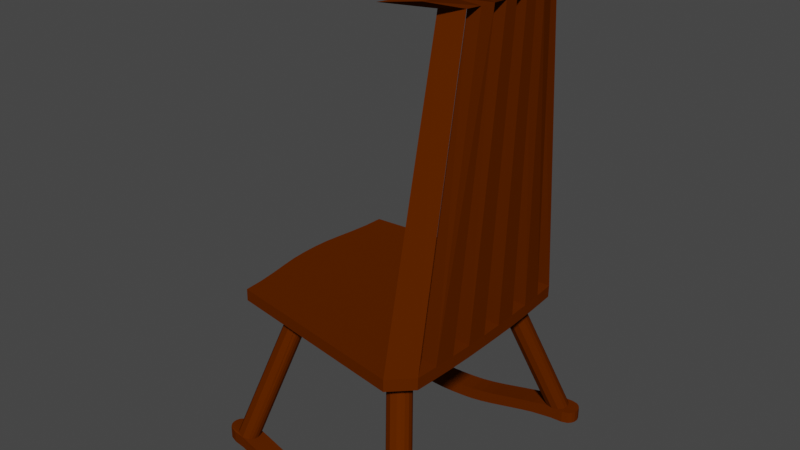 # Source: Rocking.blend  (saved by Blender 2.82.7; exported with 4.5.12 LTS)
import bpy
from mathutils import Matrix  # noqa: F401  (used for matrix-valued properties, if any)

bpy.ops.wm.read_factory_settings(use_empty=True)
scene = bpy.context.scene
scene.name = 'Scene'

# ---- collections
col_collection = bpy.data.collections.new('Collection'); scene.collection.children.link(col_collection)

# ---- materials (node trees are filled in below, after node groups)
mat_wood = bpy.data.materials.new('Wood')
mat_wood.alpha_threshold = 0.0
mat_wood.use_transparent_shadow = False
mat_wood.diffuse_color = (0.0999, 0.0185, 0.0, 1.0)
mat_wood.roughness = 0.6
mat_wood.specular_intensity = 1.0
mat_wood.line_color = (0.0, 0.0, 0.0, 1.0)

# ---- material node trees

# ---- world
world_world = bpy.data.worlds.new('World'); scene.world = world_world
world_world.use_nodes = True; world_world.node_tree.nodes.clear()
_N = world_world.node_tree.nodes; _L = world_world.node_tree.links
n0 = _N.new('ShaderNodeOutputWorld'); n0.name = 'World Output'; n0.location = (300, 300)
n1 = _N.new('ShaderNodeBackground'); n1.name = 'Background'; n1.location = (10, 300)
n1.inputs[0].default_value = (0.05088, 0.05088, 0.05088, 1.0)
_L.new(n1.outputs[0], n0.inputs[0])
n0.is_active_output = True
world_world.color = (0.05088, 0.05088, 0.05088)
world_world.use_sun_shadow = False
world_world.sun_shadow_jitter_overblur = 0.0

# ---- meshes
me_bar = bpy.data.meshes.new('Bar')
me_bar.from_pydata([(0.8359, 0.9794, 1.1), (0.9551, 0.6, 3.599), (0.854, 0.7967, 1.1), (0.9878, 0.4909, 3.599), (1.001, 0.8091, 1.096), (1.088, 0.4909, 3.597), (0.8341, 0.9794, 1.0), (0.9989, 0.8091, 0.9965)], [], [(2, 3, 1), (3, 4, 5), (1, 5, 4), (4, 7, 6), (0, 2, 1), (3, 2, 4), (6, 0, 4), (0, 1, 4)])
_uv = me_bar.uv_layers.new(name='UVMap')
_uv.uv.foreach_set('vector', [0.0, 0.0, 0.0, 0.0, 0.0, 0.0, 0.0, 0.0, 0.0, 0.0, 0.0, 0.0, 0.0, 0.0, 0.0, 0.0, 0.0, 0.0, 0.0, 0.0, 0.0, 0.0, 0.0, 0.0, 0.0, 0.0, 0.0, 0.0, 0.0, 0.0, 0.0, 0.0, 0.0, 0.0, 0.0, 0.0, 0.0, 0.0, 0.0, 0.0, 0.0, 0.0, 0.0, 0.0, 0.0, 0.0, 0.0, 0.0])
me_bar.materials.append(mat_wood)
me_bar.use_remesh_preserve_volume = False
me_bar.use_remesh_preserve_attributes = False
me_bar.use_mirror_vertex_groups = False
me_bar.update()
me_seat = bpy.data.meshes.new('Seat')
me_seat.from_pydata([(0.8359, 0.9794, 1.1), (0.8359, -0.9794, 1.1), (0.889, -0.08744, 1.1), (0.8863, -0.2626, 1.1), (0.8795, -0.4387, 1.1), (0.8687, -0.6165, 1.1), (0.854, -0.7967, 1.1), (0.889, 0.08744, 1.1), (0.8863, 0.2626, 1.1), (0.8795, 0.4387, 1.1), (0.8687, 0.6165, 1.1), (0.854, 0.7967, 1.1), (1.031, -0.08919, 1.096), (1.028, -0.2677, 1.096), (1.022, -0.4469, 1.096), (1.013, -0.6273, 1.096), (1.001, -0.8091, 1.096), (1.031, 0.08919, 1.096), (1.028, 0.2677, 1.096), (1.022, 0.4469, 1.096), (1.013, 0.6273, 1.096), (1.001, 0.8091, 1.096), (0.8522, 0.7967, 1.0), (0.8341, 0.9794, 1.0), (0.8522, -0.7967, 1.0), (0.8669, 0.6165, 1.0), (0.8341, -0.9794, 1.0), (0.8669, -0.6165, 1.0), (1.029, -0.08919, 0.9965), (1.027, -0.2677, 0.9965), (1.021, -0.4469, 0.9965), (1.029, 0.08919, 0.9965), (1.027, 0.2677, 0.9965), (1.021, 0.4469, 0.9965), (1.011, 0.6273, 0.9965), (0.9989, 0.8091, 0.9965), (-0.7207, 0.6137, 1.136), (-0.7122, 0.7742, 1.136), (1.011, -0.6273, 0.9965), (0.9989, -0.8091, 0.9965), (-0.7207, -0.6137, 1.136), (-0.7122, -0.7742, 1.136), (-0.7898, -0.06366, 1.136), (-0.7819, -0.1919, 1.136), (-0.7898, 0.06366, 1.136), (-0.7819, 0.1919, 1.136), (-0.7628, 0.3245, 1.136), (-0.7399, 0.4642, 1.136), (-0.7225, 0.6137, 1.036), (-0.714, 0.7742, 1.036), (-0.7628, -0.3245, 1.136), (-0.7399, -0.4642, 1.136), (-0.7225, -0.6137, 1.036), (-0.714, -0.7742, 1.036), (-0.7916, -0.06366, 1.036), (-0.7837, -0.1919, 1.036), (-0.7916, 0.06366, 1.036), (-0.7837, 0.1919, 1.036), (-0.7646, 0.3245, 1.036), (-0.7417, 0.4642, 1.036), (-0.7646, -0.3245, 1.036), (-0.7417, -0.4642, 1.036), (-0.5119, -0.486, 1.03), (-0.5119, 0.486, 1.03), (-0.2821, 0.5078, 1.025), (0.6371, 0.5948, 1.005), (-0.2821, -0.5078, 1.025), (0.6371, -0.5948, 1.005), (0.6273, -0.7705, 1.005), (0.6273, 0.7705, 1.005), (-0.2726, 0.666, 1.025), (-0.4975, 0.6398, 1.03), (-0.2726, -0.666, 1.025), (-0.4975, -0.6398, 1.03)], [], [(69, 65, 64, 70, 71, 48, 49, 23, 35, 34, 25, 22), (40, 52, 53, 41), (72, 66, 67, 68, 24, 27, 38, 39, 26, 53, 52, 73), (18, 32, 33, 19), (20, 34, 35, 21), (36, 37, 49, 48), (36, 48, 59, 47), (46, 47, 59, 58), (44, 45, 57, 56), (46, 58, 57, 45), (50, 43, 55, 60), (58, 59, 48, 71, 63, 64, 65, 25, 34, 33, 32, 31, 28, 29, 30, 38, 27, 67, 66, 62, 73, 52, 61, 60, 55, 54, 56, 57), (42, 54, 55, 43), (50, 60, 61, 51), (13, 14, 30, 29), (26, 1, 41, 53), (15, 16, 39, 38), (23, 49, 37, 0), (42, 44, 56, 54), (40, 51, 61, 52), (51, 40, 41, 1, 6, 16, 15, 5, 4, 14, 13, 3, 2, 12, 17, 7, 8, 18, 19, 9, 10, 20, 21, 11, 0, 37, 36, 47, 46, 45, 44, 42, 43, 50), (17, 12, 28, 31)])
_uv = me_seat.uv_layers.new(name='UVMap')
_uv.uv.foreach_set('vector', [0.0, 0.0, 0.0, 0.0, 0.0, 0.0, 0.0, 0.0, 0.0, 0.0, 0.0, 0.0, 0.0, 0.0, 0.0, 0.0, 0.0, 0.0, 0.0, 0.0, 0.0, 0.0, 0.0, 0.0, 0.0, 0.0, 0.0, 0.0, 0.0, 0.0, 0.0, 0.0, 0.0, 0.0, 0.0, 0.0, 0.0, 0.0, 0.0, 0.0, 0.0, 0.0, 0.0, 0.0, 0.0, 0.0, 0.0, 0.0, 0.0, 0.0, 0.0, 0.0, 0.0, 0.0, 0.0, 0.0, 0.0, 0.0, 0.0, 0.0, 0.0, 0.0, 0.0, 0.0, 0.0, 0.0, 0.0, 0.0, 0.0, 0.0, 0.0, 0.0, 0.0, 0.0, 0.0, 0.0, 0.0, 0.0, 0.0, 0.0, 0.0, 0.0, 0.0, 0.0, 0.0, 0.0, 0.0, 0.0, 0.0, 0.0, 0.0, 0.0, 0.0, 0.0, 0.0, 0.0, 0.0, 0.0, 0.0, 0.0, 0.0, 0.0, 0.0, 0.0, 0.0, 0.0, 0.0, 0.0, 0.0, 0.0, 0.0, 0.0, 0.0, 0.0, 0.0, 0.0, 0.0, 0.0, 0.0, 0.0, 0.0, 0.0, 0.0, 0.0, 0.0, 0.0, 0.0, 0.0, 0.0, 0.0, 0.0, 0.0, 0.0, 0.0, 0.0, 0.0, 0.0, 0.0, 0.0, 0.0, 0.0, 0.0, 0.0, 0.0, 0.0, 0.0, 0.0, 0.0, 0.0, 0.0, 0.0, 0.0, 0.0, 0.0, 0.0, 0.0, 0.0, 0.0, 0.0, 0.0, 0.0, 0.0, 0.0, 0.0, 0.0, 0.0, 0.0, 0.0, 0.0, 0.0, 0.0, 0.0, 0.0, 0.0, 0.0, 0.0, 0.0, 0.0, 0.0, 0.0, 0.0, 0.0, 0.0, 0.0, 0.0, 0.0, 0.0, 0.0, 0.0, 0.0, 0.0, 0.0, 0.0, 0.0, 0.0, 0.0, 0.0, 0.0, 0.0, 0.0, 0.0, 0.0, 0.0, 0.0, 0.0, 0.0, 0.0, 0.0, 0.0, 0.0, 0.0, 0.0, 0.0, 0.0, 0.0, 0.0, 0.0, 0.0, 0.0, 0.0, 0.0, 0.0, 0.0, 0.0, 0.0, 0.0, 0.0, 0.0, 0.0, 0.0, 0.0, 0.0, 0.0, 0.0, 0.0, 0.0, 0.0, 0.0, 0.0, 0.0, 0.0, 0.0, 0.0, 0.0, 0.0, 0.0, 0.0, 0.0, 0.0, 0.0, 0.0, 0.0, 0.0, 0.0, 0.0, 0.0, 0.0, 0.0, 0.0, 0.0, 0.0, 0.0, 0.0, 0.0, 0.0, 0.0, 0.0, 0.0, 0.0, 0.0, 0.0, 0.0, 0.0, 0.0, 0.0, 0.0, 0.0, 0.0, 0.0, 0.0, 0.0, 0.0, 0.0, 0.0, 0.0, 0.0, 0.0, 0.0, 0.0, 0.0, 0.0, 0.0, 0.0, 0.0, 0.0, 0.0, 0.0, 0.0, 0.0, 0.0, 0.0, 0.0, 0.0, 0.0, 0.0, 0.0, 0.0, 0.0, 0.0, 0.0, 0.0, 0.0, 0.0, 0.0, 0.0, 0.0])
me_seat.materials.append(mat_wood)
me_seat.use_remesh_preserve_volume = False
me_seat.use_remesh_preserve_attributes = False
me_seat.use_mirror_vertex_groups = False
me_seat.update()
me_leg = bpy.data.meshes.new('Leg')
me_leg.from_pydata([(0.8522, -0.7967, 1.0), (0.8669, -0.6165, 1.0), (0.6273, -0.7705, 1.005), (0.8287, -0.7387, 0.9004), (0.8389, -0.7047, 0.9004), (0.7882, -0.7795, 0.9004), (0.7371, -0.7902, 0.9004), (0.8128, -0.761, 0.9004), (0.8127, -0.7609, 0.8657), (0.8286, -0.7387, 0.8657), (0.7882, -0.7795, 0.8657), (1.088, -1.108, -0.1343), (1.103, -1.086, -0.1343), (1.063, -1.127, -0.1343), (1.012, -1.138, -0.135), (1.076, -0.966, -0.1343), (1.025, -0.9467, -0.1346), (0.9727, -0.9579, -0.1368), (0.7502, -0.5992, 0.8657), (0.9605, -1.119, -0.1377), (0.6857, -0.7712, 0.8657), (0.9375, -1.094, -0.1397), (0.6627, -0.7464, 0.8657), (0.9259, -1.068, -0.1409), (0.6511, -0.7201, 0.8657), (0.923, -1.032, -0.1412), (0.9328, -0.999, -0.1401), (0.6482, -0.6846, 0.8657), (0.6484, -0.6846, 0.9004), (0.658, -0.6516, 0.8657), (0.673, -0.6298, 0.8657), (0.6581, -0.6516, 0.9004), (0.6731, -0.6299, 0.9004), (0.6371, -0.5948, 1.005), (0.6979, -0.6105, 0.9004), (0.8017, -0.6184, 0.9004), (0.7502, -0.599, 0.9004), (0.8241, -0.6427, 0.9004), (0.8015, -0.6186, 0.8657), (0.8239, -0.6428, 0.8657), (0.8356, -0.6687, 0.8657), (1.099, -0.9903, -0.1343), (1.11, -1.016, -0.1343), (1.114, -1.052, -0.1343), (0.8387, -0.7046, 0.8657), (0.8358, -0.6687, 0.9004), (0.6979, -0.6105, 0.8657), (0.9479, -0.9772, -0.1387), (0.6513, -0.72, 0.9004), (0.663, -0.7463, 0.9004), (0.6858, -0.771, 0.9004), (0.7371, -0.7904, 0.8657)], [], [(1, 0, 4), (0, 2, 6), (0, 3, 4), (0, 7, 3), (5, 0, 6), (7, 0, 5), (3, 7, 8, 9), (7, 5, 10, 8), (9, 8, 11, 12), (8, 10, 13, 11), (10, 51, 14, 13), (46, 18, 16, 17), (18, 38, 15, 16), (51, 20, 19, 14), (22, 21, 19, 20, 50, 49), (22, 24, 23, 21), (24, 27, 25, 23), (27, 29, 26, 25), (48, 28, 27, 24), (28, 31, 29, 27), (29, 30, 47, 26), (31, 32, 30, 29), (33, 32, 31), (33, 31, 28), (33, 1, 35), (2, 33, 28), (33, 34, 32), (34, 33, 36), (36, 33, 35), (34, 36, 18, 46), (36, 35, 38, 18), (35, 37, 39, 38), (1, 37, 35), (39, 41, 15, 38), (39, 40, 42, 41), (37, 45, 40, 39), (40, 44, 43, 42), (44, 9, 12, 43), (45, 4, 44, 40), (4, 3, 9, 44), (45, 1, 4), (37, 1, 45), (32, 34, 46, 30), (30, 46, 17, 47), (48, 2, 28), (49, 2, 48), (49, 48, 24, 22), (2, 49, 50), (2, 50, 6), (6, 50, 20, 51), (5, 6, 51, 10)])
_uv = me_leg.uv_layers.new(name='UVMap')
_uv.uv.foreach_set('vector', [0.0, 0.0, 0.0, 0.0, 0.0, 0.0, 0.0, 0.0, 0.0, 0.0, 0.0, 0.0, 0.0, 0.0, 0.0, 0.0, 0.0, 0.0, 0.0, 0.0, 0.0, 0.0, 0.0, 0.0, 0.0, 0.0, 0.0, 0.0, 0.0, 0.0, 0.0, 0.0, 0.0, 0.0, 0.0, 0.0, 0.0, 0.0, 0.0, 0.0, 0.0, 0.0, 0.0, 0.0, 0.0, 0.0, 0.0, 0.0, 0.0, 0.0, 0.0, 0.0, 0.0, 0.0, 0.0, 0.0, 0.0, 0.0, 0.0, 0.0, 0.0, 0.0, 0.0, 0.0, 0.0, 0.0, 0.0, 0.0, 0.0, 0.0, 0.0, 0.0, 0.0, 0.0, 0.0, 0.0, 0.0, 0.0, 0.0, 0.0, 0.0, 0.0, 0.0, 0.0, 0.0, 0.0, 0.0, 0.0, 0.0, 0.0, 0.0, 0.0, 0.0, 0.0, 0.0, 0.0, 0.0, 0.0, 0.0, 0.0, 0.0, 0.0, 0.0, 0.0, 0.0, 0.0, 0.0, 0.0, 0.0, 0.0, 0.0, 0.0, 0.0, 0.0, 0.0, 0.0, 0.0, 0.0, 0.0, 0.0, 0.0, 0.0, 0.0, 0.0, 0.0, 0.0, 0.0, 0.0, 0.0, 0.0, 0.0, 0.0, 0.0, 0.0, 0.0, 0.0, 0.0, 0.0, 0.0, 0.0, 0.0, 0.0, 0.0, 0.0, 0.0, 0.0, 0.0, 0.0, 0.0, 0.0, 0.0, 0.0, 0.0, 0.0, 0.0, 0.0, 0.0, 0.0, 0.0, 0.0, 0.0, 0.0, 0.0, 0.0, 0.0, 0.0, 0.0, 0.0, 0.0, 0.0, 0.0, 0.0, 0.0, 0.0, 0.0, 0.0, 0.0, 0.0, 0.0, 0.0, 0.0, 0.0, 0.0, 0.0, 0.0, 0.0, 0.0, 0.0, 0.0, 0.0, 0.0, 0.0, 0.0, 0.0, 0.0, 0.0, 0.0, 0.0, 0.0, 0.0, 0.0, 0.0, 0.0, 0.0, 0.0, 0.0, 0.0, 0.0, 0.0, 0.0, 0.0, 0.0, 0.0, 0.0, 0.0, 0.0, 0.0, 0.0, 0.0, 0.0, 0.0, 0.0, 0.0, 0.0, 0.0, 0.0, 0.0, 0.0, 0.0, 0.0, 0.0, 0.0, 0.0, 0.0, 0.0, 0.0, 0.0, 0.0, 0.0, 0.0, 0.0, 0.0, 0.0, 0.0, 0.0, 0.0, 0.0, 0.0, 0.0, 0.0, 0.0, 0.0, 0.0, 0.0, 0.0, 0.0, 0.0, 0.0, 0.0, 0.0, 0.0, 0.0, 0.0, 0.0, 0.0, 0.0, 0.0, 0.0, 0.0, 0.0, 0.0, 0.0, 0.0, 0.0, 0.0, 0.0, 0.0, 0.0, 0.0, 0.0, 0.0, 0.0, 0.0, 0.0, 0.0, 0.0, 0.0, 0.0, 0.0, 0.0, 0.0, 0.0, 0.0, 0.0, 0.0, 0.0, 0.0, 0.0, 0.0, 0.0, 0.0, 0.0, 0.0, 0.0, 0.0, 0.0, 0.0, 0.0, 0.0, 0.0, 0.0, 0.0, 0.0, 0.0, 0.0, 0.0, 0.0, 0.0, 0.0, 0.0, 0.0, 0.0, 0.0, 0.0, 0.0, 0.0, 0.0, 0.0, 0.0, 0.0, 0.0, 0.0, 0.0, 0.0, 0.0, 0.0, 0.0, 0.0, 0.0, 0.0, 0.0, 0.0, 0.0, 0.0, 0.0, 0.0, 0.0, 0.0, 0.0, 0.0, 0.0, 0.0, 0.0, 0.0, 0.0, 0.0, 0.0, 0.0, 0.0, 0.0, 0.0, 0.0, 0.0, 0.0, 0.0, 0.0, 0.0, 0.0, 0.0, 0.0, 0.0, 0.0])
me_leg.materials.append(mat_wood)
me_leg.use_remesh_preserve_volume = False
me_leg.use_remesh_preserve_attributes = False
me_leg.use_mirror_vertex_groups = False
me_leg.update()
me_top = bpy.data.meshes.new('Top')
me_top.from_pydata([(0.9551, 0.6, 3.599), (0.9551, -0.6, 3.599), (1.051, -0.05455, 3.599), (1.049, -0.1636, 3.599), (1.037, -0.2727, 3.599), (1.016, -0.3818, 3.599), (0.9878, -0.4909, 3.599), (1.051, 0.05455, 3.599), (1.049, 0.1636, 3.599), (1.037, 0.2727, 3.599), (1.016, 0.3818, 3.599), (0.9878, 0.4909, 3.599), (1.151, -0.05455, 3.597), (1.149, -0.1636, 3.597), (1.137, -0.2727, 3.597), (1.116, -0.3818, 3.597), (1.088, -0.4909, 3.597), (1.151, 0.05455, 3.597), (1.149, 0.1636, 3.597), (1.137, 0.2727, 3.597), (1.116, 0.3818, 3.597), (1.088, 0.4909, 3.597), (0.8757, 0.8119, 3.699), (0.8181, 0.9923, 3.699), (0.8757, -0.8119, 3.699), (0.8181, -0.9923, 3.699), (1.045, -0.09021, 3.699), (1.03, -0.2706, 3.699), (1.045, 0.09021, 3.699), (1.03, 0.2706, 3.699), (0.9905, 0.4511, 3.699), (0.9362, 0.6315, 3.699), (1.006, 0.8119, 3.697), (1.066, 0.6315, 3.697), (0.9905, -0.4511, 3.699), (0.9362, -0.6315, 3.699), (1.006, -0.8119, 3.697), (1.066, -0.6315, 3.697), (1.121, 0.4511, 3.697), (1.175, 0.09021, 3.697), (1.121, -0.4511, 3.697), (1.16, 0.2706, 3.697), (1.175, -0.09021, 3.697), (1.16, -0.2706, 3.697)], [], [(36, 1, 16), (15, 36, 16), (20, 21, 32), (0, 32, 21), (40, 37, 14), (10, 31, 22), (19, 20, 33), (14, 43, 40), (0, 22, 23), (9, 30, 31), (6, 24, 5), (19, 38, 41), (5, 35, 4), (1, 24, 6), (8, 29, 9), (27, 3, 4), (30, 9, 29), (5, 24, 35), (10, 9, 31), (4, 35, 34), (38, 19, 33), (11, 10, 22), (34, 27, 4), (33, 20, 32), (12, 17, 39), (18, 41, 39), (13, 43, 14), (37, 36, 15), (2, 28, 7), (28, 26, 39), (36, 25, 1), (0, 23, 32), (0, 11, 22), (1, 25, 24), (8, 28, 29), (27, 26, 3), (14, 37, 15), (17, 18, 39), (39, 42, 12), (42, 13, 12), (18, 19, 41), (13, 42, 43), (2, 3, 26), (26, 28, 2), (28, 8, 7), (35, 24, 36), (24, 25, 36), (36, 37, 35), (37, 40, 34), (40, 43, 27), (34, 40, 27), (43, 42, 26), (42, 39, 26), (39, 41, 28), (41, 38, 29), (38, 33, 30), (33, 32, 31), (32, 23, 22), (32, 22, 31), (41, 29, 28), (33, 31, 30), (34, 35, 37), (38, 30, 29), (27, 43, 26)])
_uv = me_top.uv_layers.new(name='UVMap')
_uv.uv.foreach_set('vector', [0.0, 0.0, 0.0, 0.0, 0.0, 0.0, 0.0, 0.0, 0.0, 0.0, 0.0, 0.0, 0.0, 0.0, 0.0, 0.0, 0.0, 0.0, 0.0, 0.0, 0.0, 0.0, 0.0, 0.0, 0.0, 0.0, 0.0, 0.0, 0.0, 0.0, 0.0, 0.0, 0.0, 0.0, 0.0, 0.0, 0.0, 0.0, 0.0, 0.0, 0.0, 0.0, 0.0, 0.0, 0.0, 0.0, 0.0, 0.0, 0.0, 0.0, 0.0, 0.0, 0.0, 0.0, 0.0, 0.0, 0.0, 0.0, 0.0, 0.0, 0.0, 0.0, 0.0, 0.0, 0.0, 0.0, 0.0, 0.0, 0.0, 0.0, 0.0, 0.0, 0.0, 0.0, 0.0, 0.0, 0.0, 0.0, 0.0, 0.0, 0.0, 0.0, 0.0, 0.0, 0.0, 0.0, 0.0, 0.0, 0.0, 0.0, 0.0, 0.0, 0.0, 0.0, 0.0, 0.0, 0.0, 0.0, 0.0, 0.0, 0.0, 0.0, 0.0, 0.0, 0.0, 0.0, 0.0, 0.0, 0.0, 0.0, 0.0, 0.0, 0.0, 0.0, 0.0, 0.0, 0.0, 0.0, 0.0, 0.0, 0.0, 0.0, 0.0, 0.0, 0.0, 0.0, 0.0, 0.0, 0.0, 0.0, 0.0, 0.0, 0.0, 0.0, 0.0, 0.0, 0.0, 0.0, 0.0, 0.0, 0.0, 0.0, 0.0, 0.0, 0.0, 0.0, 0.0, 0.0, 0.0, 0.0, 0.0, 0.0, 0.0, 0.0, 0.0, 0.0, 0.0, 0.0, 0.0, 0.0, 0.0, 0.0, 0.0, 0.0, 0.0, 0.0, 0.0, 0.0, 0.0, 0.0, 0.0, 0.0, 0.0, 0.0, 0.0, 0.0, 0.0, 0.0, 0.0, 0.0, 0.0, 0.0, 0.0, 0.0, 0.0, 0.0, 0.0, 0.0, 0.0, 0.0, 0.0, 0.0, 0.0, 0.0, 0.0, 0.0, 0.0, 0.0, 0.0, 0.0, 0.0, 0.0, 0.0, 0.0, 0.0, 0.0, 0.0, 0.0, 0.0, 0.0, 0.0, 0.0, 0.0, 0.0, 0.0, 0.0, 0.0, 0.0, 0.0, 0.0, 0.0, 0.0, 0.0, 0.0, 0.0, 0.0, 0.0, 0.0, 0.0, 0.0, 0.0, 0.0, 0.0, 0.0, 0.0, 0.0, 0.0, 0.0, 0.0, 0.0, 0.0, 0.0, 0.0, 0.0, 0.0, 0.0, 0.0, 0.0, 0.0, 0.0, 0.0, 0.0, 0.0, 0.0, 0.0, 0.0, 0.0, 0.0, 0.0, 0.0, 0.0, 0.0, 0.0, 0.0, 0.0, 0.0, 0.0, 0.0, 0.0, 0.0, 0.0, 0.0, 0.0, 0.0, 0.0, 0.0, 0.0, 0.0, 0.0, 0.0, 0.0, 0.0, 0.0, 0.0, 0.0, 0.0, 0.0, 0.0, 0.0, 0.0, 0.0, 0.0, 0.0, 0.0, 0.0, 0.0, 0.0, 0.0, 0.0, 0.0, 0.0, 0.0, 0.0, 0.0, 0.0, 0.0, 0.0, 0.0, 0.0, 0.0, 0.0, 0.0, 0.0, 0.0, 0.0, 0.0, 0.0, 0.0, 0.0, 0.0, 0.0, 0.0, 0.0, 0.0, 0.0, 0.0, 0.0, 0.0, 0.0, 0.0, 0.0, 0.0, 0.0, 0.0, 0.0, 0.0, 0.0, 0.0, 0.0, 0.0, 0.0, 0.0, 0.0, 0.0, 0.0, 0.0, 0.0, 0.0, 0.0, 0.0, 0.0, 0.0, 0.0, 0.0, 0.0, 0.0, 0.0, 0.0, 0.0, 0.0, 0.0, 0.0, 0.0, 0.0, 0.0, 0.0, 0.0, 0.0, 0.0, 0.0, 0.0, 0.0, 0.0, 0.0, 0.0, 0.0, 0.0, 0.0, 0.0, 0.0, 0.0, 0.0, 0.0, 0.0])
me_top.materials.append(mat_wood)
me_top.use_remesh_preserve_volume = False
me_top.use_remesh_preserve_attributes = False
me_top.use_mirror_vertex_groups = False
me_top.update()
me_bar_001 = bpy.data.meshes.new('Bar.001')
me_bar_001.from_pydata([(0.8359, -0.9794, 1.1), (0.854, -0.7967, 1.1), (0.9551, -0.6, 3.599), (0.8341, -0.9794, 1.0), (1.001, -0.8091, 1.096), (1.088, -0.4909, 3.597), (0.9989, -0.8091, 0.9965), (0.9878, -0.4909, 3.599)], [], [(0, 2, 1), (2, 0, 4), (0, 3, 4), (7, 5, 4), (2, 4, 5), (7, 4, 1), (3, 6, 4), (1, 2, 7)])
_uv = me_bar_001.uv_layers.new(name='UVMap')
_uv.uv.foreach_set('vector', [0.0, 0.0, 0.0, 0.0, 0.0, 0.0, 0.0, 0.0, 0.0, 0.0, 0.0, 0.0, 0.0, 0.0, 0.0, 0.0, 0.0, 0.0, 0.0, 0.0, 0.0, 0.0, 0.0, 0.0, 0.0, 0.0, 0.0, 0.0, 0.0, 0.0, 0.0, 0.0, 0.0, 0.0, 0.0, 0.0, 0.0, 0.0, 0.0, 0.0, 0.0, 0.0, 0.0, 0.0, 0.0, 0.0, 0.0, 0.0])
me_bar_001.materials.append(mat_wood)
me_bar_001.use_remesh_preserve_volume = False
me_bar_001.use_remesh_preserve_attributes = False
me_bar_001.use_mirror_vertex_groups = False
me_bar_001.update()
me_bar_002 = bpy.data.meshes.new('Bar.002')
me_bar_002.from_pydata([(0.889, -0.08744, 1.1), (0.8863, -0.2626, 1.1), (1.051, -0.05455, 3.599), (1.031, -0.08919, 1.096), (1.049, -0.1636, 3.599), (1.149, -0.1636, 3.597), (1.028, -0.2677, 1.096), (1.027, -0.2677, 0.9965), (1.029, -0.08919, 0.9965), (1.151, -0.05455, 3.597)], [], [(4, 0, 1), (4, 2, 0), (2, 3, 0), (6, 4, 1), (6, 5, 4), (5, 6, 3), (6, 7, 8), (3, 6, 8), (3, 9, 5), (2, 9, 3)])
_uv = me_bar_002.uv_layers.new(name='UVMap')
_uv.uv.foreach_set('vector', [0.0, 0.0, 0.0, 0.0, 0.0, 0.0, 0.0, 0.0, 0.0, 0.0, 0.0, 0.0, 0.0, 0.0, 0.0, 0.0, 0.0, 0.0, 0.0, 0.0, 0.0, 0.0, 0.0, 0.0, 0.0, 0.0, 0.0, 0.0, 0.0, 0.0, 0.0, 0.0, 0.0, 0.0, 0.0, 0.0, 0.0, 0.0, 0.0, 0.0, 0.0, 0.0, 0.0, 0.0, 0.0, 0.0, 0.0, 0.0, 0.0, 0.0, 0.0, 0.0, 0.0, 0.0, 0.0, 0.0, 0.0, 0.0, 0.0, 0.0])
me_bar_002.materials.append(mat_wood)
me_bar_002.use_remesh_preserve_volume = False
me_bar_002.use_remesh_preserve_attributes = False
me_bar_002.use_mirror_vertex_groups = False
me_bar_002.update()
me_bar_003 = bpy.data.meshes.new('Bar.003')
me_bar_003.from_pydata([(0.8795, -0.4387, 1.1), (1.037, -0.2727, 3.599), (1.022, -0.4469, 1.096), (0.8687, -0.6165, 1.1), (1.016, -0.3818, 3.599), (1.116, -0.3818, 3.597), (1.013, -0.6273, 1.096), (1.137, -0.2727, 3.597), (1.011, -0.6273, 0.9965), (1.021, -0.4469, 0.9965)], [], [(1, 2, 0), (0, 4, 1), (3, 4, 0), (6, 5, 4), (6, 4, 3), (7, 5, 6), (2, 7, 6), (6, 8, 9), (2, 6, 9), (1, 7, 2)])
_uv = me_bar_003.uv_layers.new(name='UVMap')
_uv.uv.foreach_set('vector', [0.0, 0.0, 0.0, 0.0, 0.0, 0.0, 0.0, 0.0, 0.0, 0.0, 0.0, 0.0, 0.0, 0.0, 0.0, 0.0, 0.0, 0.0, 0.0, 0.0, 0.0, 0.0, 0.0, 0.0, 0.0, 0.0, 0.0, 0.0, 0.0, 0.0, 0.0, 0.0, 0.0, 0.0, 0.0, 0.0, 0.0, 0.0, 0.0, 0.0, 0.0, 0.0, 0.0, 0.0, 0.0, 0.0, 0.0, 0.0, 0.0, 0.0, 0.0, 0.0, 0.0, 0.0, 0.0, 0.0, 0.0, 0.0, 0.0, 0.0])
me_bar_003.materials.append(mat_wood)
me_bar_003.use_remesh_preserve_volume = False
me_bar_003.use_remesh_preserve_attributes = False
me_bar_003.use_mirror_vertex_groups = False
me_bar_003.update()
me_bar_004 = bpy.data.meshes.new('Bar.004')
me_bar_004.from_pydata([(0.889, 0.08744, 1.1), (0.8863, 0.2626, 1.1), (1.051, 0.05455, 3.599), (1.031, 0.08919, 1.096), (1.049, 0.1636, 3.599), (1.149, 0.1636, 3.597), (1.028, 0.2677, 1.096), (1.027, 0.2677, 0.9965), (1.029, 0.08919, 0.9965), (1.151, 0.05455, 3.597)], [], [(0, 4, 1), (2, 0, 3), (0, 2, 4), (4, 6, 1), (4, 5, 6), (6, 5, 3), (8, 7, 6), (3, 8, 6), (5, 9, 3), (2, 3, 9)])
_uv = me_bar_004.uv_layers.new(name='UVMap')
_uv.uv.foreach_set('vector', [0.0, 0.0, 0.0, 0.0, 0.0, 0.0, 0.0, 0.0, 0.0, 0.0, 0.0, 0.0, 0.0, 0.0, 0.0, 0.0, 0.0, 0.0, 0.0, 0.0, 0.0, 0.0, 0.0, 0.0, 0.0, 0.0, 0.0, 0.0, 0.0, 0.0, 0.0, 0.0, 0.0, 0.0, 0.0, 0.0, 0.0, 0.0, 0.0, 0.0, 0.0, 0.0, 0.0, 0.0, 0.0, 0.0, 0.0, 0.0, 0.0, 0.0, 0.0, 0.0, 0.0, 0.0, 0.0, 0.0, 0.0, 0.0, 0.0, 0.0])
me_bar_004.materials.append(mat_wood)
me_bar_004.use_remesh_preserve_volume = False
me_bar_004.use_remesh_preserve_attributes = False
me_bar_004.use_mirror_vertex_groups = False
me_bar_004.update()
me_bar_005 = bpy.data.meshes.new('Bar.005')
me_bar_005.from_pydata([(0.8795, 0.4387, 1.1), (0.8687, 0.6165, 1.1), (1.037, 0.2727, 3.599), (1.022, 0.4469, 1.096), (1.016, 0.3818, 3.599), (1.116, 0.3818, 3.597), (1.013, 0.6273, 1.096), (1.137, 0.2727, 3.597), (1.011, 0.6273, 0.9965), (1.021, 0.4469, 0.9965)], [], [(1, 0, 4), (2, 0, 3), (0, 2, 4), (4, 6, 1), (4, 5, 6), (7, 6, 5), (6, 7, 3), (9, 8, 6), (3, 9, 6), (2, 3, 7)])
_uv = me_bar_005.uv_layers.new(name='UVMap')
_uv.uv.foreach_set('vector', [0.0, 0.0, 0.0, 0.0, 0.0, 0.0, 0.0, 0.0, 0.0, 0.0, 0.0, 0.0, 0.0, 0.0, 0.0, 0.0, 0.0, 0.0, 0.0, 0.0, 0.0, 0.0, 0.0, 0.0, 0.0, 0.0, 0.0, 0.0, 0.0, 0.0, 0.0, 0.0, 0.0, 0.0, 0.0, 0.0, 0.0, 0.0, 0.0, 0.0, 0.0, 0.0, 0.0, 0.0, 0.0, 0.0, 0.0, 0.0, 0.0, 0.0, 0.0, 0.0, 0.0, 0.0, 0.0, 0.0, 0.0, 0.0, 0.0, 0.0])
me_bar_005.materials.append(mat_wood)
me_bar_005.use_remesh_preserve_volume = False
me_bar_005.use_remesh_preserve_attributes = False
me_bar_005.use_mirror_vertex_groups = False
me_bar_005.update()
me_rail = bpy.data.meshes.new('Rail')
me_rail.from_pydata([(1.088, -1.108, -0.1343), (1.103, -1.086, -0.1343), (1.063, -1.127, -0.1343), (1.012, -1.138, -0.135), (1.16, -1.134, -0.1343), (1.109, -1.145, -0.135), (1.184, -1.115, -0.1343), (1.16, -1.134, -0.2343), (1.063, -1.127, -0.2343), (1.109, -1.145, -0.2352), (1.184, -1.115, -0.2343), (1.2, -1.093, -0.2343), (1.21, -1.059, -0.2343), (1.2, -1.093, -0.1343), (1.21, -1.059, -0.1343), (1.207, -1.023, -0.1343), (1.195, -0.9971, -0.1343), (1.207, -1.023, -0.2343), (1.195, -0.9971, -0.2343), (1.173, -0.9728, -0.2343), (1.076, -0.966, -0.2343), (1.122, -0.9535, -0.2348), (1.173, -0.9728, -0.1343), (1.076, -0.966, -0.1343), (1.122, -0.9535, -0.1346), (1.025, -0.9467, -0.1346), (0.9727, -0.9579, -0.1368), (1.025, -0.9467, -0.2348), (0.8505, -0.9309, -0.1496), (0.7505, -0.9219, -0.1656), (0.8505, -1.121, -0.1494), (0.7505, -1.111, -0.1655), (0.9605, -1.119, -0.1377), (0.9375, -1.094, -0.1397), (0.9259, -1.068, -0.1409), (0.923, -1.032, -0.1412), (0.9328, -0.999, -0.1401), (1.099, -0.9903, -0.1343), (1.11, -1.016, -0.1343), (1.114, -1.052, -0.1343), (0.9479, -0.9772, -0.1387), (0.4505, -1.08, -0.2233), (0.3505, -1.07, -0.2392), (0.4505, -0.8949, -0.2234), (0.3505, -0.8858, -0.2392), (0.2505, -0.8768, -0.2501), (0.1505, -0.8678, -0.254), (0.2505, -1.059, -0.25), (0.1505, -1.049, -0.254), (0.05046, -1.039, -0.254), (-0.04954, -1.028, -0.25), (0.05046, -0.8588, -0.254), (-0.04954, -0.8498, -0.2501), (-0.1495, -0.8408, -0.2392), (-0.2495, -0.8317, -0.2234), (-0.1495, -1.018, -0.2392), (-0.2495, -1.008, -0.2233), (-0.5495, -0.9766, -0.1655), (-0.679, -0.9632, -0.1456), (-0.5495, -0.8047, -0.1656), (-0.6367, -0.7968, -0.1514), (-0.4495, -0.8137, -0.1846), (-0.4495, -0.8137, -0.2055), (-0.4495, -0.8137, -0.2866), (-0.4495, -0.8137, -0.2469), (-0.2495, -0.8317, -0.3264), (-0.5495, -0.8047, -0.2671), (-0.6367, -0.7968, -0.2525), (-0.5495, -0.9766, -0.267), (-0.679, -0.9632, -0.2464), (-0.2495, -1.008, -0.3263), (-0.1495, -1.018, -0.3426), (-0.04954, -1.028, -0.3539), (-0.1495, -0.8408, -0.3427), (-0.04954, -0.8498, -0.3539), (0.05046, -0.8588, -0.3581), (0.1505, -0.8678, -0.3581), (0.05046, -1.039, -0.3581), (0.1505, -1.049, -0.3581), (0.2505, -1.059, -0.3539), (0.3505, -1.07, -0.3426), (0.2505, -0.8768, -0.3539), (0.3505, -0.8858, -0.3427), (0.4505, -0.8949, -0.3264), (0.7505, -0.9219, -0.2671), (0.4505, -1.08, -0.3263), (0.7505, -1.111, -0.267), (0.8505, -1.121, -0.2504), (1.012, -1.138, -0.2352), (0.8505, -0.9309, -0.2506), (-0.7416, -0.9446, -0.2396), (-0.7788, -0.9521, -0.2464), (-0.8414, -0.9336, -0.2396), (-0.7788, -0.9521, -0.1456), (-0.8414, -0.9336, -0.139), (-0.7416, -0.9446, -0.139), (-0.8662, -0.9041, -0.1373), (-0.7664, -0.9151, -0.1373), (-0.8754, -0.8769, -0.1368), (-0.8662, -0.9041, -0.2378), (-0.8754, -0.8769, -0.2372), (-0.7664, -0.9151, -0.2378), (-0.7756, -0.888, -0.2372), (-0.7755, -0.8573, -0.2373), (-0.7672, -0.832, -0.2378), (-0.8754, -0.8462, -0.2373), (-0.867, -0.8209, -0.2378), (-0.8754, -0.8462, -0.1369), (-0.7755, -0.8573, -0.1369), (-0.867, -0.8209, -0.1374), (-0.7672, -0.832, -0.1374), (-0.8562, -0.8043, -0.1381), (-0.7564, -0.8154, -0.1381), (-0.8562, -0.8043, -0.2386), (-0.8381, -0.7875, -0.1395), (-0.8381, -0.7875, -0.2401), (-0.7383, -0.7986, -0.1395), (-0.7383, -0.7986, -0.2401), (-0.7564, -0.8154, -0.2386), (-0.6119, -0.8209, -0.1554), (-0.5998, -0.8452, -0.1574), (-0.5956, -0.8761, -0.1581), (-0.6011, -0.9042, -0.157), (-0.6113, -0.924, -0.1551), (-0.7756, -0.888, -0.1368), (-0.6295, -0.9436, -0.1521), (1.11, -1.016, -0.2343), (1.103, -1.086, -0.2343)], [], [(39, 1, 0, 2, 4, 6, 13, 14, 15, 16, 22, 23, 37, 38), (2, 3, 5, 4), (4, 5, 9, 7), (6, 4, 7, 10), (88, 8, 7, 9), (20, 19, 18, 17, 12, 11, 10, 7, 8, 127, 126), (13, 6, 10, 11), (14, 13, 11, 12), (15, 14, 12, 17), (16, 15, 17, 18), (19, 22, 16, 18), (20, 27, 21, 19), (24, 22, 19, 21), (25, 23, 22, 24), (27, 25, 24, 21), (25, 28, 26), (74, 73, 65, 63, 61, 54, 53, 52, 51, 46, 45, 44, 43, 29, 28, 25, 27, 89, 84, 83, 82, 81, 76, 75), (29, 31, 30, 28), (28, 30, 32, 33, 34, 35, 36, 40, 26), (30, 3, 32), (31, 41, 42, 47, 48, 49, 50, 55, 56, 57, 58, 93, 91, 69, 68, 70, 71, 72, 77, 78, 79, 80, 85, 86, 87, 88, 3, 30), (31, 29, 43, 41), (44, 42, 41, 43), (45, 47, 42, 44), (46, 48, 47, 45), (51, 49, 48, 46), (52, 50, 49, 51), (53, 55, 50, 52), (54, 56, 55, 53), (57, 56, 54, 61, 59), (60, 119, 120, 121, 122, 123, 125, 58, 57, 59), (61, 64, 63, 66, 67, 60, 59), (62, 64, 61), (61, 63, 62), (62, 63, 64), (63, 65, 70, 68, 66), (90, 101, 102, 103, 104, 118, 117, 67, 66, 68, 69), (70, 65, 73, 71), (71, 73, 74, 72), (72, 74, 75, 77), (77, 75, 76, 78), (78, 76, 81, 79), (79, 81, 82, 80), (80, 82, 83, 85), (84, 86, 85, 83), (86, 84, 89, 87), (87, 89, 27, 20, 126, 127, 8, 88), (3, 88, 9, 5), (90, 69, 91, 92), (93, 94, 92, 91), (58, 95, 94, 93), (95, 97, 96, 94), (94, 96, 99, 92), (97, 124, 98, 96), (96, 98, 100, 99), (101, 90, 92, 99), (102, 101, 99, 100), (103, 102, 100, 105), (104, 103, 105, 106), (98, 107, 105, 100), (107, 109, 106, 105), (124, 108, 107, 98), (108, 110, 109, 107), (110, 112, 111, 109), (113, 106, 109, 111), (112, 116, 114, 111), (113, 111, 114, 115), (116, 117, 115, 114), (116, 60, 67, 117), (117, 118, 113, 115), (118, 104, 106, 113)])
_uv = me_rail.uv_layers.new(name='UVMap')
_uv.uv.foreach_set('vector', [0.0, 0.0, 0.0, 0.0, 0.0, 0.0, 0.0, 0.0, 0.0, 0.0, 0.0, 0.0, 0.0, 0.0, 0.0, 0.0, 0.0, 0.0, 0.0, 0.0, 0.0, 0.0, 0.0, 0.0, 0.0, 0.0, 0.0, 0.0, 0.0, 0.0, 0.0, 0.0, 0.0, 0.0, 0.0, 0.0, 0.0, 0.0, 0.0, 0.0, 0.0, 0.0, 0.0, 0.0, 0.0, 0.0, 0.0, 0.0, 0.0, 0.0, 0.0, 0.0, 0.0, 0.0, 0.0, 0.0, 0.0, 0.0, 0.0, 0.0, 0.0, 0.0, 0.0, 0.0, 0.0, 0.0, 0.0, 0.0, 0.0, 0.0, 0.0, 0.0, 0.0, 0.0, 0.0, 0.0, 0.0, 0.0, 0.0, 0.0, 0.0, 0.0, 0.0, 0.0, 0.0, 0.0, 0.0, 0.0, 0.0, 0.0, 0.0, 0.0, 0.0, 0.0, 0.0, 0.0, 0.0, 0.0, 0.0, 0.0, 0.0, 0.0, 0.0, 0.0, 0.0, 0.0, 0.0, 0.0, 0.0, 0.0, 0.0, 0.0, 0.0, 0.0, 0.0, 0.0, 0.0, 0.0, 0.0, 0.0, 0.0, 0.0, 0.0, 0.0, 0.0, 0.0, 0.0, 0.0, 0.0, 0.0, 0.0, 0.0, 0.0, 0.0, 0.0, 0.0, 0.0, 0.0, 0.0, 0.0, 0.0, 0.0, 0.0, 0.0, 0.0, 0.0, 0.0, 0.0, 0.0, 0.0, 0.0, 0.0, 0.0, 0.0, 0.0, 0.0, 0.0, 0.0, 0.0, 0.0, 0.0, 0.0, 0.0, 0.0, 0.0, 0.0, 0.0, 0.0, 0.0, 0.0, 0.0, 0.0, 0.0, 0.0, 0.0, 0.0, 0.0, 0.0, 0.0, 0.0, 0.0, 0.0, 0.0, 0.0, 0.0, 0.0, 0.0, 0.0, 0.0, 0.0, 0.0, 0.0, 0.0, 0.0, 0.0, 0.0, 0.0, 0.0, 0.0, 0.0, 0.0, 0.0, 0.0, 0.0, 0.0, 0.0, 0.0, 0.0, 0.0, 0.0, 0.0, 0.0, 0.0, 0.0, 0.0, 0.0, 0.0, 0.0, 0.0, 0.0, 0.0, 0.0, 0.0, 0.0, 0.0, 0.0, 0.0, 0.0, 0.0, 0.0, 0.0, 0.0, 0.0, 0.0, 0.0, 0.0, 0.0, 0.0, 0.0, 0.0, 0.0, 0.0, 0.0, 0.0, 0.0, 0.0, 0.0, 0.0, 0.0, 0.0, 0.0, 0.0, 0.0, 0.0, 0.0, 0.0, 0.0, 0.0, 0.0, 0.0, 0.0, 0.0, 0.0, 0.0, 0.0, 0.0, 0.0, 0.0, 0.0, 0.0, 0.0, 0.0, 0.0, 0.0, 0.0, 0.0, 0.0, 0.0, 0.0, 0.0, 0.0, 0.0, 0.0, 0.0, 0.0, 0.0, 0.0, 0.0, 0.0, 0.0, 0.0, 0.0, 0.0, 0.0, 0.0, 0.0, 0.0, 0.0, 0.0, 0.0, 0.0, 0.0, 0.0, 0.0, 0.0, 0.0, 0.0, 0.0, 0.0, 0.0, 0.0, 0.0, 0.0, 0.0, 0.0, 0.0, 0.0, 0.0, 0.0, 0.0, 0.0, 0.0, 0.0, 0.0, 0.0, 0.0, 0.0, 0.0, 0.0, 0.0, 0.0, 0.0, 0.0, 0.0, 0.0, 0.0, 0.0, 0.0, 0.0, 0.0, 0.0, 0.0, 0.0, 0.0, 0.0, 0.0, 0.0, 0.0, 0.0, 0.0, 0.0, 0.0, 0.0, 0.0, 0.0, 0.0, 0.0, 0.0, 0.0, 0.0, 0.0, 0.0, 0.0, 0.0, 0.0, 0.0, 0.0, 0.0, 0.0, 0.0, 0.0, 0.0, 0.0, 0.0, 0.0, 0.0, 0.0, 0.0, 0.0, 0.0, 0.0, 0.0, 0.0, 0.0, 0.0, 0.0, 0.0, 0.0, 0.0, 0.0, 0.0, 0.0, 0.0, 0.0, 0.0, 0.0, 0.0, 0.0, 0.0, 0.0, 0.0, 0.0, 0.0, 0.0, 0.0, 0.0, 0.0, 0.0, 0.0, 0.0, 0.0, 0.0, 0.0, 0.0, 0.0, 0.0, 0.0, 0.0, 0.0, 0.0, 0.0, 0.0, 0.0, 0.0, 0.0, 0.0, 0.0, 0.0, 0.0, 0.0, 0.0, 0.0, 0.0, 0.0, 0.0, 0.0, 0.0, 0.0, 0.0, 0.0, 0.0, 0.0, 0.0, 0.0, 0.0, 0.0, 0.0, 0.0, 0.0, 0.0, 0.0, 0.0, 0.0, 0.0, 0.0, 0.0, 0.0, 0.0, 0.0, 0.0, 0.0, 0.0, 0.0, 0.0, 0.0, 0.0, 0.0, 0.0, 0.0, 0.0, 0.0, 0.0, 0.0, 0.0, 0.0, 0.0, 0.0, 0.0, 0.0, 0.0, 0.0, 0.0, 0.0, 0.0, 0.0, 0.0, 0.0, 0.0, 0.0, 0.0, 0.0, 0.0, 0.0, 0.0, 0.0, 0.0, 0.0, 0.0, 0.0, 0.0, 0.0, 0.0, 0.0, 0.0, 0.0, 0.0, 0.0, 0.0, 0.0, 0.0, 0.0, 0.0, 0.0, 0.0, 0.0, 0.0, 0.0, 0.0, 0.0, 0.0, 0.0, 0.0, 0.0, 0.0, 0.0, 0.0, 0.0, 0.0, 0.0, 0.0, 0.0, 0.0, 0.0, 0.0, 0.0, 0.0, 0.0, 0.0, 0.0, 0.0, 0.0, 0.0, 0.0, 0.0, 0.0, 0.0, 0.0, 0.0, 0.0, 0.0, 0.0, 0.0, 0.0, 0.0, 0.0, 0.0, 0.0, 0.0, 0.0, 0.0, 0.0, 0.0, 0.0, 0.0, 0.0, 0.0, 0.0, 0.0, 0.0, 0.0, 0.0, 0.0, 0.0, 0.0, 0.0, 0.0, 0.0, 0.0, 0.0, 0.0, 0.0, 0.0, 0.0, 0.0, 0.0, 0.0, 0.0, 0.0, 0.0, 0.0, 0.0, 0.0, 0.0, 0.0, 0.0, 0.0, 0.0, 0.0, 0.0, 0.0, 0.0, 0.0, 0.0, 0.0, 0.0, 0.0, 0.0, 0.0, 0.0, 0.0, 0.0, 0.0, 0.0, 0.0, 0.0, 0.0, 0.0, 0.0, 0.0, 0.0, 0.0, 0.0, 0.0, 0.0, 0.0, 0.0, 0.0, 0.0, 0.0, 0.0, 0.0, 0.0, 0.0, 0.0, 0.0, 0.0, 0.0, 0.0, 0.0, 0.0, 0.0, 0.0, 0.0, 0.0, 0.0, 0.0, 0.0, 0.0, 0.0, 0.0, 0.0, 0.0, 0.0, 0.0, 0.0, 0.0, 0.0, 0.0, 0.0, 0.0, 0.0, 0.0, 0.0, 0.0, 0.0, 0.0, 0.0, 0.0, 0.0, 0.0, 0.0, 0.0, 0.0, 0.0, 0.0, 0.0, 0.0, 0.0, 0.0, 0.0, 0.0, 0.0, 0.0, 0.0, 0.0, 0.0, 0.0, 0.0, 0.0, 0.0, 0.0, 0.0, 0.0, 0.0, 0.0, 0.0, 0.0, 0.0, 0.0, 0.0, 0.0, 0.0, 0.0, 0.0, 0.0, 0.0, 0.0, 0.0, 0.0, 0.0, 0.0, 0.0, 0.0, 0.0, 0.0, 0.0, 0.0, 0.0, 0.0, 0.0, 0.0, 0.0, 0.0, 0.0, 0.0, 0.0, 0.0, 0.0, 0.0, 0.0, 0.0, 0.0, 0.0, 0.0])
me_rail.materials.append(mat_wood)
me_rail.use_remesh_preserve_volume = False
me_rail.use_remesh_preserve_attributes = False
me_rail.use_mirror_vertex_groups = False
me_rail.update()
me_rail_001 = bpy.data.meshes.new('Rail.001')
me_rail_001.from_pydata([(1.114, 1.052, -0.1343), (1.11, 1.016, -0.1343), (1.103, 1.086, -0.1343), (1.088, 1.108, -0.1343), (1.063, 1.127, -0.1343), (1.012, 1.138, -0.135), (1.16, 1.134, -0.1343), (1.16, 1.134, -0.2343), (1.109, 1.145, -0.135), (1.184, 1.115, -0.1343), (1.2, 1.093, -0.1343), (1.184, 1.115, -0.2343), (1.2, 1.093, -0.2343), (1.21, 1.059, -0.2343), (1.207, 1.023, -0.2343), (1.21, 1.059, -0.1343), (1.207, 1.023, -0.1343), (1.195, 0.9971, -0.1343), (1.195, 0.9971, -0.2343), (1.173, 0.9728, -0.1343), (1.076, 0.966, -0.1343), (1.122, 0.9535, -0.1346), (1.173, 0.9728, -0.2343), (1.076, 0.966, -0.2343), (1.122, 0.9535, -0.2348), (1.025, 0.9467, -0.2348), (1.025, 0.9467, -0.1346), (0.8505, 0.9309, -0.2506), (0.7505, 0.9219, -0.2671), (0.8505, 1.121, -0.2504), (1.012, 1.138, -0.2352), (0.7505, 1.111, -0.267), (0.4505, 1.08, -0.3263), (0.3505, 1.07, -0.3426), (0.4505, 0.8949, -0.3264), (0.3505, 0.8858, -0.3427), (0.2505, 0.8768, -0.3539), (0.1505, 0.8678, -0.3581), (0.2505, 1.059, -0.3539), (0.1505, 1.049, -0.3581), (0.05046, 1.039, -0.3581), (-0.04954, 1.028, -0.3539), (0.05046, 0.8588, -0.3581), (-0.04954, 0.8498, -0.3539), (-0.1495, 0.8408, -0.3427), (-0.2495, 0.8317, -0.3264), (-0.1495, 1.018, -0.3426), (-0.2495, 1.008, -0.3263), (-0.5495, 0.9766, -0.267), (-0.679, 0.9632, -0.2464), (-0.5495, 0.8047, -0.2671), (-0.6367, 0.7968, -0.2525), (-0.4495, 0.8137, -0.2866), (-0.4495, 0.8137, -0.1846), (-0.4495, 0.8137, -0.2469), (-0.4495, 0.8137, -0.2055), (-0.5495, 0.8047, -0.1656), (-0.2495, 0.8317, -0.2234), (-0.2495, 1.008, -0.2233), (-0.1495, 0.8408, -0.2392), (-0.04954, 0.8498, -0.2501), (-0.1495, 1.018, -0.2392), (-0.04954, 1.028, -0.25), (0.05046, 1.039, -0.254), (0.1505, 1.049, -0.254), (0.05046, 0.8588, -0.254), (0.1505, 0.8678, -0.254), (0.2505, 0.8768, -0.2501), (0.3505, 0.8858, -0.2392), (0.2505, 1.059, -0.25), (0.3505, 1.07, -0.2392), (0.4505, 1.08, -0.2233), (0.4505, 0.8949, -0.2234), (0.7505, 1.111, -0.1655), (0.8505, 1.121, -0.1494), (0.7505, 0.9219, -0.1656), (0.8505, 0.9309, -0.1496), (0.9727, 0.9579, -0.1368), (0.9479, 0.9772, -0.1387), (0.9328, 0.999, -0.1401), (0.923, 1.032, -0.1412), (0.9259, 1.068, -0.1409), (0.9375, 1.094, -0.1397), (0.9605, 1.119, -0.1377), (-0.5495, 0.9766, -0.1655), (-0.679, 0.9632, -0.1456), (-0.6295, 0.9436, -0.1521), (-0.7416, 0.9446, -0.139), (-0.7788, 0.9521, -0.1456), (-0.8414, 0.9336, -0.139), (-0.7788, 0.9521, -0.2464), (-0.8414, 0.9336, -0.2396), (-0.8662, 0.9041, -0.2378), (-0.7416, 0.9446, -0.2396), (-0.7664, 0.9151, -0.2378), (-0.7756, 0.888, -0.2372), (-0.7755, 0.8573, -0.2373), (-0.8754, 0.8769, -0.2372), (-0.8754, 0.8462, -0.2373), (-0.8754, 0.8769, -0.1368), (-0.8754, 0.8462, -0.1369), (-0.8662, 0.9041, -0.1373), (-0.7756, 0.888, -0.1368), (-0.7755, 0.8573, -0.1369), (-0.7664, 0.9151, -0.1373), (-0.7672, 0.832, -0.1374), (-0.7564, 0.8154, -0.1381), (-0.867, 0.8209, -0.1374), (-0.867, 0.8209, -0.2378), (-0.8562, 0.8043, -0.1381), (-0.8562, 0.8043, -0.2386), (-0.8381, 0.7875, -0.1395), (-0.8381, 0.7875, -0.2401), (-0.7383, 0.7986, -0.1395), (-0.6367, 0.7968, -0.1514), (-0.7383, 0.7986, -0.2401), (-0.7564, 0.8154, -0.2386), (-0.7672, 0.832, -0.2378), (-0.6119, 0.8209, -0.1554), (-0.5998, 0.8452, -0.1574), (-0.5956, 0.8761, -0.1581), (-0.6011, 0.9042, -0.157), (-0.6113, 0.924, -0.1551), (1.063, 1.127, -0.2343), (1.109, 1.145, -0.2352), (1.103, 1.086, -0.2343), (1.11, 1.016, -0.2343), (1.099, 0.9903, -0.1343)], [], [(0, 1, 127, 20, 19, 17, 16, 15, 10, 9, 6, 4, 3, 2), (4, 6, 8, 5), (9, 11, 7, 6), (6, 7, 124, 8), (10, 12, 11, 9), (23, 126, 125, 123, 7, 11, 12, 13, 14, 18, 22), (15, 13, 12, 10), (16, 14, 13, 15), (17, 18, 14, 16), (22, 18, 17, 19), (26, 21, 19, 20), (21, 24, 22, 19), (23, 22, 24, 25), (25, 24, 21, 26), (29, 30, 123, 125, 126, 23, 25, 27), (43, 42, 37, 36, 35, 34, 28, 27, 25, 26, 76, 75, 72, 68, 67, 66, 65, 60, 59, 57, 53, 52, 45, 44), (31, 29, 27, 28), (73, 74, 5, 30, 29, 31, 32, 33, 38, 39, 40, 41, 46, 47, 48, 49, 90, 88, 85, 84, 58, 61, 62, 63, 64, 69, 70, 71), (28, 34, 32, 31), (33, 32, 34, 35), (38, 33, 35, 36), (39, 38, 36, 37), (40, 39, 37, 42), (41, 40, 42, 43), (46, 41, 43, 44), (47, 46, 44, 45), (52, 50, 48, 47, 45), (93, 49, 48, 50, 51, 115, 116, 117, 96, 95, 94), (53, 56, 114, 51, 50, 52, 54), (53, 55, 52), (55, 54, 52), (55, 53, 54), (84, 56, 53, 57, 58), (57, 59, 61, 58), (59, 60, 62, 61), (60, 65, 63, 62), (65, 66, 64, 63), (66, 67, 69, 64), (67, 68, 70, 69), (68, 72, 71, 70), (73, 71, 72, 75), (75, 76, 74, 73), (26, 77, 76), (76, 77, 78, 79, 80, 81, 82, 83, 74), (74, 83, 5), (114, 56, 84, 85, 86, 122, 121, 120, 119, 118), (85, 88, 89, 87), (88, 90, 91, 89), (93, 91, 90, 49), (94, 92, 91, 93), (89, 91, 92, 101), (95, 97, 92, 94), (96, 98, 97, 95), (99, 97, 98, 100), (101, 92, 97, 99), (102, 99, 100, 103), (104, 101, 99, 102), (87, 89, 101, 104), (103, 100, 107, 105), (105, 107, 109, 106), (100, 98, 108, 107), (110, 109, 107, 108), (106, 109, 111, 113), (110, 112, 111, 109), (113, 111, 112, 115), (113, 115, 51, 114), (115, 112, 110, 116), (116, 110, 108, 117), (117, 108, 98, 96), (5, 8, 124, 30), (30, 124, 7, 123)])
_uv = me_rail_001.uv_layers.new(name='UVMap')
_uv.uv.foreach_set('vector', [0.0, 0.0, 0.0, 0.0, 0.0, 0.0, 0.0, 0.0, 0.0, 0.0, 0.0, 0.0, 0.0, 0.0, 0.0, 0.0, 0.0, 0.0, 0.0, 0.0, 0.0, 0.0, 0.0, 0.0, 0.0, 0.0, 0.0, 0.0, 0.0, 0.0, 0.0, 0.0, 0.0, 0.0, 0.0, 0.0, 0.0, 0.0, 0.0, 0.0, 0.0, 0.0, 0.0, 0.0, 0.0, 0.0, 0.0, 0.0, 0.0, 0.0, 0.0, 0.0, 0.0, 0.0, 0.0, 0.0, 0.0, 0.0, 0.0, 0.0, 0.0, 0.0, 0.0, 0.0, 0.0, 0.0, 0.0, 0.0, 0.0, 0.0, 0.0, 0.0, 0.0, 0.0, 0.0, 0.0, 0.0, 0.0, 0.0, 0.0, 0.0, 0.0, 0.0, 0.0, 0.0, 0.0, 0.0, 0.0, 0.0, 0.0, 0.0, 0.0, 0.0, 0.0, 0.0, 0.0, 0.0, 0.0, 0.0, 0.0, 0.0, 0.0, 0.0, 0.0, 0.0, 0.0, 0.0, 0.0, 0.0, 0.0, 0.0, 0.0, 0.0, 0.0, 0.0, 0.0, 0.0, 0.0, 0.0, 0.0, 0.0, 0.0, 0.0, 0.0, 0.0, 0.0, 0.0, 0.0, 0.0, 0.0, 0.0, 0.0, 0.0, 0.0, 0.0, 0.0, 0.0, 0.0, 0.0, 0.0, 0.0, 0.0, 0.0, 0.0, 0.0, 0.0, 0.0, 0.0, 0.0, 0.0, 0.0, 0.0, 0.0, 0.0, 0.0, 0.0, 0.0, 0.0, 0.0, 0.0, 0.0, 0.0, 0.0, 0.0, 0.0, 0.0, 0.0, 0.0, 0.0, 0.0, 0.0, 0.0, 0.0, 0.0, 0.0, 0.0, 0.0, 0.0, 0.0, 0.0, 0.0, 0.0, 0.0, 0.0, 0.0, 0.0, 0.0, 0.0, 0.0, 0.0, 0.0, 0.0, 0.0, 0.0, 0.0, 0.0, 0.0, 0.0, 0.0, 0.0, 0.0, 0.0, 0.0, 0.0, 0.0, 0.0, 0.0, 0.0, 0.0, 0.0, 0.0, 0.0, 0.0, 0.0, 0.0, 0.0, 0.0, 0.0, 0.0, 0.0, 0.0, 0.0, 0.0, 0.0, 0.0, 0.0, 0.0, 0.0, 0.0, 0.0, 0.0, 0.0, 0.0, 0.0, 0.0, 0.0, 0.0, 0.0, 0.0, 0.0, 0.0, 0.0, 0.0, 0.0, 0.0, 0.0, 0.0, 0.0, 0.0, 0.0, 0.0, 0.0, 0.0, 0.0, 0.0, 0.0, 0.0, 0.0, 0.0, 0.0, 0.0, 0.0, 0.0, 0.0, 0.0, 0.0, 0.0, 0.0, 0.0, 0.0, 0.0, 0.0, 0.0, 0.0, 0.0, 0.0, 0.0, 0.0, 0.0, 0.0, 0.0, 0.0, 0.0, 0.0, 0.0, 0.0, 0.0, 0.0, 0.0, 0.0, 0.0, 0.0, 0.0, 0.0, 0.0, 0.0, 0.0, 0.0, 0.0, 0.0, 0.0, 0.0, 0.0, 0.0, 0.0, 0.0, 0.0, 0.0, 0.0, 0.0, 0.0, 0.0, 0.0, 0.0, 0.0, 0.0, 0.0, 0.0, 0.0, 0.0, 0.0, 0.0, 0.0, 0.0, 0.0, 0.0, 0.0, 0.0, 0.0, 0.0, 0.0, 0.0, 0.0, 0.0, 0.0, 0.0, 0.0, 0.0, 0.0, 0.0, 0.0, 0.0, 0.0, 0.0, 0.0, 0.0, 0.0, 0.0, 0.0, 0.0, 0.0, 0.0, 0.0, 0.0, 0.0, 0.0, 0.0, 0.0, 0.0, 0.0, 0.0, 0.0, 0.0, 0.0, 0.0, 0.0, 0.0, 0.0, 0.0, 0.0, 0.0, 0.0, 0.0, 0.0, 0.0, 0.0, 0.0, 0.0, 0.0, 0.0, 0.0, 0.0, 0.0, 0.0, 0.0, 0.0, 0.0, 0.0, 0.0, 0.0, 0.0, 0.0, 0.0, 0.0, 0.0, 0.0, 0.0, 0.0, 0.0, 0.0, 0.0, 0.0, 0.0, 0.0, 0.0, 0.0, 0.0, 0.0, 0.0, 0.0, 0.0, 0.0, 0.0, 0.0, 0.0, 0.0, 0.0, 0.0, 0.0, 0.0, 0.0, 0.0, 0.0, 0.0, 0.0, 0.0, 0.0, 0.0, 0.0, 0.0, 0.0, 0.0, 0.0, 0.0, 0.0, 0.0, 0.0, 0.0, 0.0, 0.0, 0.0, 0.0, 0.0, 0.0, 0.0, 0.0, 0.0, 0.0, 0.0, 0.0, 0.0, 0.0, 0.0, 0.0, 0.0, 0.0, 0.0, 0.0, 0.0, 0.0, 0.0, 0.0, 0.0, 0.0, 0.0, 0.0, 0.0, 0.0, 0.0, 0.0, 0.0, 0.0, 0.0, 0.0, 0.0, 0.0, 0.0, 0.0, 0.0, 0.0, 0.0, 0.0, 0.0, 0.0, 0.0, 0.0, 0.0, 0.0, 0.0, 0.0, 0.0, 0.0, 0.0, 0.0, 0.0, 0.0, 0.0, 0.0, 0.0, 0.0, 0.0, 0.0, 0.0, 0.0, 0.0, 0.0, 0.0, 0.0, 0.0, 0.0, 0.0, 0.0, 0.0, 0.0, 0.0, 0.0, 0.0, 0.0, 0.0, 0.0, 0.0, 0.0, 0.0, 0.0, 0.0, 0.0, 0.0, 0.0, 0.0, 0.0, 0.0, 0.0, 0.0, 0.0, 0.0, 0.0, 0.0, 0.0, 0.0, 0.0, 0.0, 0.0, 0.0, 0.0, 0.0, 0.0, 0.0, 0.0, 0.0, 0.0, 0.0, 0.0, 0.0, 0.0, 0.0, 0.0, 0.0, 0.0, 0.0, 0.0, 0.0, 0.0, 0.0, 0.0, 0.0, 0.0, 0.0, 0.0, 0.0, 0.0, 0.0, 0.0, 0.0, 0.0, 0.0, 0.0, 0.0, 0.0, 0.0, 0.0, 0.0, 0.0, 0.0, 0.0, 0.0, 0.0, 0.0, 0.0, 0.0, 0.0, 0.0, 0.0, 0.0, 0.0, 0.0, 0.0, 0.0, 0.0, 0.0, 0.0, 0.0, 0.0, 0.0, 0.0, 0.0, 0.0, 0.0, 0.0, 0.0, 0.0, 0.0, 0.0, 0.0, 0.0, 0.0, 0.0, 0.0, 0.0, 0.0, 0.0, 0.0, 0.0, 0.0, 0.0, 0.0, 0.0, 0.0, 0.0, 0.0, 0.0, 0.0, 0.0, 0.0, 0.0, 0.0, 0.0, 0.0, 0.0, 0.0, 0.0, 0.0, 0.0, 0.0, 0.0, 0.0, 0.0, 0.0, 0.0, 0.0, 0.0, 0.0, 0.0, 0.0, 0.0, 0.0, 0.0, 0.0, 0.0, 0.0, 0.0, 0.0, 0.0, 0.0, 0.0, 0.0, 0.0, 0.0, 0.0, 0.0, 0.0, 0.0, 0.0, 0.0, 0.0, 0.0, 0.0, 0.0, 0.0, 0.0, 0.0, 0.0, 0.0, 0.0, 0.0, 0.0, 0.0, 0.0, 0.0, 0.0, 0.0, 0.0, 0.0, 0.0, 0.0, 0.0, 0.0, 0.0, 0.0, 0.0, 0.0, 0.0, 0.0, 0.0, 0.0, 0.0, 0.0, 0.0, 0.0, 0.0, 0.0, 0.0, 0.0, 0.0, 0.0, 0.0, 0.0, 0.0, 0.0, 0.0, 0.0, 0.0, 0.0, 0.0, 0.0, 0.0, 0.0, 0.0, 0.0, 0.0, 0.0, 0.0, 0.0, 0.0, 0.0])
me_rail_001.materials.append(mat_wood)
me_rail_001.use_remesh_preserve_volume = False
me_rail_001.use_remesh_preserve_attributes = False
me_rail_001.use_mirror_vertex_groups = False
me_rail_001.update()
me_leg_001 = bpy.data.meshes.new('Leg.001')
me_leg_001.from_pydata([(-0.679, -0.9632, -0.1456), (-0.3858, -0.6715, 0.8657), (-0.6295, -0.9436, -0.1521), (-0.7416, -0.9446, -0.139), (-0.4484, -0.653, 0.8657), (-0.7664, -0.9151, -0.1373), (-0.4733, -0.6235, 0.8657), (-0.7756, -0.888, -0.1368), (-0.4825, -0.5963, 0.8657), (-0.7755, -0.8573, -0.1369), (-0.4824, -0.5656, 0.8657), (-0.7672, -0.832, -0.1374), (-0.474, -0.5404, 0.8657), (-0.7564, -0.8154, -0.1381), (-0.7383, -0.7986, -0.1395), (-0.4632, -0.5237, 0.8657), (-0.4452, -0.5069, 0.8657), (-0.4665, -0.521, 0.9316), (-0.4769, -0.5389, 0.9316), (-0.5119, -0.486, 1.03), (-0.4483, -0.5025, 0.9316), (-0.3407, -0.5008, 0.9316), (-0.316, -0.5273, 0.9316), (-0.2821, -0.5078, 1.025), (-0.3436, -0.5052, 0.8657), (-0.3187, -0.5292, 0.8657), (-0.6367, -0.7968, -0.1514), (-0.6119, -0.8209, -0.1554), (-0.5998, -0.8452, -0.1574), (-0.3067, -0.5535, 0.8657), (-0.5956, -0.8761, -0.1581), (-0.3024, -0.5844, 0.8657), (-0.6011, -0.9042, -0.157), (-0.6113, -0.924, -0.1551), (-0.308, -0.6126, 0.8657), (-0.3102, -0.6118, 0.9316), (-0.3182, -0.6323, 0.8657), (-0.3212, -0.6303, 0.9316), (-0.3393, -0.6482, 0.9316), (-0.2726, -0.666, 1.025), (-0.4975, -0.6398, 1.03), (-0.3029, -0.5844, 0.9316), (-0.3863, -0.6657, 0.9316), (-0.4457, -0.6495, 0.9316), (-0.4709, -0.6222, 0.9316), (-0.4819, -0.5962, 0.9316), (-0.4839, -0.5653, 0.9316), (-0.3051, -0.553, 0.9316), (-0.3363, -0.6519, 0.8657)], [], [(1, 4, 3, 0), (38, 42, 1, 0, 2, 48), (4, 6, 5, 3), (6, 8, 7, 5), (8, 10, 9, 7), (10, 12, 11, 9), (15, 13, 11, 12), (14, 13, 15, 16), (17, 20, 16, 15), (18, 17, 15, 12), (19, 17, 18), (17, 19, 20), (20, 21, 24, 16), (20, 19, 21), (19, 23, 21), (23, 22, 21), (21, 22, 25, 24), (16, 24, 26, 14), (24, 25, 27, 26), (25, 29, 28, 27), (29, 31, 30, 28), (31, 34, 32, 30), (34, 36, 33, 32), (41, 35, 34, 31), (35, 37, 36, 34), (48, 2, 33, 36, 37, 38), (37, 39, 38), (39, 37, 35), (39, 40, 42), (23, 39, 41, 47), (39, 35, 41), (38, 39, 42), (40, 43, 42), (42, 43, 4, 1), (43, 44, 6, 4), (40, 44, 43), (44, 45, 8, 6), (44, 40, 45), (45, 46, 10, 8), (40, 19, 46, 45), (19, 18, 46), (46, 18, 12, 10), (47, 41, 31, 29), (22, 23, 47), (22, 47, 29, 25)])
_uv = me_leg_001.uv_layers.new(name='UVMap')
_uv.uv.foreach_set('vector', [0.0, 0.0, 0.0, 0.0, 0.0, 0.0, 0.0, 0.0, 0.0, 0.0, 0.0, 0.0, 0.0, 0.0, 0.0, 0.0, 0.0, 0.0, 0.0, 0.0, 0.0, 0.0, 0.0, 0.0, 0.0, 0.0, 0.0, 0.0, 0.0, 0.0, 0.0, 0.0, 0.0, 0.0, 0.0, 0.0, 0.0, 0.0, 0.0, 0.0, 0.0, 0.0, 0.0, 0.0, 0.0, 0.0, 0.0, 0.0, 0.0, 0.0, 0.0, 0.0, 0.0, 0.0, 0.0, 0.0, 0.0, 0.0, 0.0, 0.0, 0.0, 0.0, 0.0, 0.0, 0.0, 0.0, 0.0, 0.0, 0.0, 0.0, 0.0, 0.0, 0.0, 0.0, 0.0, 0.0, 0.0, 0.0, 0.0, 0.0, 0.0, 0.0, 0.0, 0.0, 0.0, 0.0, 0.0, 0.0, 0.0, 0.0, 0.0, 0.0, 0.0, 0.0, 0.0, 0.0, 0.0, 0.0, 0.0, 0.0, 0.0, 0.0, 0.0, 0.0, 0.0, 0.0, 0.0, 0.0, 0.0, 0.0, 0.0, 0.0, 0.0, 0.0, 0.0, 0.0, 0.0, 0.0, 0.0, 0.0, 0.0, 0.0, 0.0, 0.0, 0.0, 0.0, 0.0, 0.0, 0.0, 0.0, 0.0, 0.0, 0.0, 0.0, 0.0, 0.0, 0.0, 0.0, 0.0, 0.0, 0.0, 0.0, 0.0, 0.0, 0.0, 0.0, 0.0, 0.0, 0.0, 0.0, 0.0, 0.0, 0.0, 0.0, 0.0, 0.0, 0.0, 0.0, 0.0, 0.0, 0.0, 0.0, 0.0, 0.0, 0.0, 0.0, 0.0, 0.0, 0.0, 0.0, 0.0, 0.0, 0.0, 0.0, 0.0, 0.0, 0.0, 0.0, 0.0, 0.0, 0.0, 0.0, 0.0, 0.0, 0.0, 0.0, 0.0, 0.0, 0.0, 0.0, 0.0, 0.0, 0.0, 0.0, 0.0, 0.0, 0.0, 0.0, 0.0, 0.0, 0.0, 0.0, 0.0, 0.0, 0.0, 0.0, 0.0, 0.0, 0.0, 0.0, 0.0, 0.0, 0.0, 0.0, 0.0, 0.0, 0.0, 0.0, 0.0, 0.0, 0.0, 0.0, 0.0, 0.0, 0.0, 0.0, 0.0, 0.0, 0.0, 0.0, 0.0, 0.0, 0.0, 0.0, 0.0, 0.0, 0.0, 0.0, 0.0, 0.0, 0.0, 0.0, 0.0, 0.0, 0.0, 0.0, 0.0, 0.0, 0.0, 0.0, 0.0, 0.0, 0.0, 0.0, 0.0, 0.0, 0.0, 0.0, 0.0, 0.0, 0.0, 0.0, 0.0, 0.0, 0.0, 0.0, 0.0, 0.0, 0.0, 0.0, 0.0, 0.0, 0.0, 0.0, 0.0, 0.0, 0.0, 0.0, 0.0, 0.0, 0.0, 0.0, 0.0, 0.0, 0.0, 0.0, 0.0, 0.0, 0.0, 0.0, 0.0, 0.0, 0.0, 0.0, 0.0, 0.0, 0.0, 0.0, 0.0, 0.0, 0.0, 0.0, 0.0, 0.0, 0.0, 0.0, 0.0, 0.0, 0.0, 0.0, 0.0, 0.0, 0.0, 0.0, 0.0, 0.0, 0.0, 0.0, 0.0, 0.0, 0.0, 0.0, 0.0, 0.0, 0.0, 0.0, 0.0, 0.0, 0.0, 0.0, 0.0, 0.0, 0.0, 0.0, 0.0, 0.0, 0.0, 0.0])
me_leg_001.materials.append(mat_wood)
me_leg_001.use_remesh_preserve_volume = False
me_leg_001.use_remesh_preserve_attributes = False
me_leg_001.use_mirror_vertex_groups = False
me_leg_001.update()
me_leg_002 = bpy.data.meshes.new('Leg.002')
me_leg_002.from_pydata([(0.8522, 0.7967, 1.0), (0.8669, 0.6165, 1.0), (0.6273, 0.7705, 1.005), (0.8128, 0.761, 0.9004), (0.7882, 0.7795, 0.9004), (0.7371, 0.7902, 0.9004), (0.8287, 0.7387, 0.9004), (0.8389, 0.7047, 0.9004), (0.8358, 0.6687, 0.9004), (0.8387, 0.7046, 0.8657), (0.8356, 0.6687, 0.8657), (0.8286, 0.7387, 0.8657), (1.114, 1.052, -0.1343), (1.11, 1.016, -0.1343), (1.103, 1.086, -0.1343), (1.088, 1.108, -0.1343), (1.063, 1.127, -0.1343), (0.8127, 0.7609, 0.8657), (0.7882, 0.7795, 0.8657), (0.7371, 0.7904, 0.8657), (0.6857, 0.7712, 0.8657), (1.012, 1.138, -0.135), (0.9605, 1.119, -0.1377), (0.9375, 1.094, -0.1397), (0.9259, 1.068, -0.1409), (0.6627, 0.7464, 0.8657), (0.6511, 0.7201, 0.8657), (0.663, 0.7463, 0.9004), (0.6513, 0.72, 0.9004), (0.6858, 0.771, 0.9004), (0.6484, 0.6846, 0.9004), (0.6581, 0.6516, 0.9004), (0.6482, 0.6846, 0.8657), (0.6371, 0.5948, 1.005), (0.6979, 0.6105, 0.9004), (0.6731, 0.6299, 0.9004), (0.7502, 0.599, 0.9004), (0.8017, 0.6184, 0.9004), (0.8241, 0.6427, 0.9004), (0.8015, 0.6186, 0.8657), (0.7502, 0.5992, 0.8657), (1.076, 0.966, -0.1343), (0.8239, 0.6428, 0.8657), (1.099, 0.9903, -0.1343), (1.025, 0.9467, -0.1346), (0.9727, 0.9579, -0.1368), (0.9479, 0.9772, -0.1387), (0.6979, 0.6105, 0.8657), (0.673, 0.6298, 0.8657), (0.658, 0.6516, 0.8657), (0.9328, 0.999, -0.1401), (0.923, 1.032, -0.1412)], [], [(1, 7, 0), (0, 5, 2), (0, 6, 3), (3, 4, 0), (4, 5, 0), (0, 7, 6), (8, 7, 1), (8, 10, 9, 7), (7, 9, 11, 6), (10, 13, 12, 9), (9, 12, 14, 11), (11, 14, 15, 17), (17, 15, 16, 18), (6, 11, 17, 3), (3, 17, 18, 4), (4, 18, 19, 5), (18, 16, 21, 19), (5, 19, 20, 29), (19, 21, 22, 20), (25, 27, 29, 20, 22, 23), (25, 23, 24, 26), (27, 25, 26, 28), (27, 28, 2), (2, 29, 27), (2, 5, 29), (28, 26, 32, 30), (28, 30, 2), (33, 30, 31), (30, 32, 49, 31), (2, 30, 33), (33, 35, 34), (34, 36, 33), (33, 31, 35), (33, 37, 1), (36, 37, 33), (1, 37, 38), (37, 39, 42, 38), (36, 40, 39, 37), (40, 44, 41, 39), (42, 39, 41, 43), (38, 42, 10, 8), (42, 43, 13, 10), (47, 45, 44, 40), (48, 46, 45, 47), (34, 47, 40, 36), (35, 48, 47, 34), (31, 49, 48, 35), (49, 50, 46, 48), (32, 51, 50, 49), (26, 24, 51, 32), (38, 8, 1)])
_uv = me_leg_002.uv_layers.new(name='UVMap')
_uv.uv.foreach_set('vector', [0.0, 0.0, 0.0, 0.0, 0.0, 0.0, 0.0, 0.0, 0.0, 0.0, 0.0, 0.0, 0.0, 0.0, 0.0, 0.0, 0.0, 0.0, 0.0, 0.0, 0.0, 0.0, 0.0, 0.0, 0.0, 0.0, 0.0, 0.0, 0.0, 0.0, 0.0, 0.0, 0.0, 0.0, 0.0, 0.0, 0.0, 0.0, 0.0, 0.0, 0.0, 0.0, 0.0, 0.0, 0.0, 0.0, 0.0, 0.0, 0.0, 0.0, 0.0, 0.0, 0.0, 0.0, 0.0, 0.0, 0.0, 0.0, 0.0, 0.0, 0.0, 0.0, 0.0, 0.0, 0.0, 0.0, 0.0, 0.0, 0.0, 0.0, 0.0, 0.0, 0.0, 0.0, 0.0, 0.0, 0.0, 0.0, 0.0, 0.0, 0.0, 0.0, 0.0, 0.0, 0.0, 0.0, 0.0, 0.0, 0.0, 0.0, 0.0, 0.0, 0.0, 0.0, 0.0, 0.0, 0.0, 0.0, 0.0, 0.0, 0.0, 0.0, 0.0, 0.0, 0.0, 0.0, 0.0, 0.0, 0.0, 0.0, 0.0, 0.0, 0.0, 0.0, 0.0, 0.0, 0.0, 0.0, 0.0, 0.0, 0.0, 0.0, 0.0, 0.0, 0.0, 0.0, 0.0, 0.0, 0.0, 0.0, 0.0, 0.0, 0.0, 0.0, 0.0, 0.0, 0.0, 0.0, 0.0, 0.0, 0.0, 0.0, 0.0, 0.0, 0.0, 0.0, 0.0, 0.0, 0.0, 0.0, 0.0, 0.0, 0.0, 0.0, 0.0, 0.0, 0.0, 0.0, 0.0, 0.0, 0.0, 0.0, 0.0, 0.0, 0.0, 0.0, 0.0, 0.0, 0.0, 0.0, 0.0, 0.0, 0.0, 0.0, 0.0, 0.0, 0.0, 0.0, 0.0, 0.0, 0.0, 0.0, 0.0, 0.0, 0.0, 0.0, 0.0, 0.0, 0.0, 0.0, 0.0, 0.0, 0.0, 0.0, 0.0, 0.0, 0.0, 0.0, 0.0, 0.0, 0.0, 0.0, 0.0, 0.0, 0.0, 0.0, 0.0, 0.0, 0.0, 0.0, 0.0, 0.0, 0.0, 0.0, 0.0, 0.0, 0.0, 0.0, 0.0, 0.0, 0.0, 0.0, 0.0, 0.0, 0.0, 0.0, 0.0, 0.0, 0.0, 0.0, 0.0, 0.0, 0.0, 0.0, 0.0, 0.0, 0.0, 0.0, 0.0, 0.0, 0.0, 0.0, 0.0, 0.0, 0.0, 0.0, 0.0, 0.0, 0.0, 0.0, 0.0, 0.0, 0.0, 0.0, 0.0, 0.0, 0.0, 0.0, 0.0, 0.0, 0.0, 0.0, 0.0, 0.0, 0.0, 0.0, 0.0, 0.0, 0.0, 0.0, 0.0, 0.0, 0.0, 0.0, 0.0, 0.0, 0.0, 0.0, 0.0, 0.0, 0.0, 0.0, 0.0, 0.0, 0.0, 0.0, 0.0, 0.0, 0.0, 0.0, 0.0, 0.0, 0.0, 0.0, 0.0, 0.0, 0.0, 0.0, 0.0, 0.0, 0.0, 0.0, 0.0, 0.0, 0.0, 0.0, 0.0, 0.0, 0.0, 0.0, 0.0, 0.0, 0.0, 0.0, 0.0, 0.0, 0.0, 0.0, 0.0, 0.0, 0.0, 0.0, 0.0, 0.0, 0.0, 0.0, 0.0, 0.0, 0.0, 0.0, 0.0, 0.0, 0.0, 0.0, 0.0, 0.0, 0.0, 0.0, 0.0, 0.0, 0.0, 0.0, 0.0, 0.0, 0.0, 0.0, 0.0, 0.0, 0.0, 0.0, 0.0, 0.0, 0.0, 0.0, 0.0, 0.0, 0.0, 0.0, 0.0, 0.0, 0.0, 0.0, 0.0, 0.0, 0.0, 0.0, 0.0, 0.0, 0.0, 0.0, 0.0, 0.0])
me_leg_002.materials.append(mat_wood)
me_leg_002.use_remesh_preserve_volume = False
me_leg_002.use_remesh_preserve_attributes = False
me_leg_002.use_mirror_vertex_groups = False
me_leg_002.update()
me_leg_003 = bpy.data.meshes.new('Leg.003')
me_leg_003.from_pydata([(-0.6367, 0.7968, -0.1514), (-0.6119, 0.8209, -0.1554), (-0.7383, 0.7986, -0.1395), (-0.3436, 0.5052, 0.8657), (-0.3407, 0.5008, 0.9316), (-0.4452, 0.5069, 0.8657), (-0.3187, 0.5292, 0.8657), (-0.316, 0.5273, 0.9316), (-0.3067, 0.5535, 0.8657), (-0.3024, 0.5844, 0.8657), (-0.3051, 0.553, 0.9316), (-0.5998, 0.8452, -0.1574), (-0.5956, 0.8761, -0.1581), (-0.6011, 0.9042, -0.157), (-0.6113, 0.924, -0.1551), (-0.308, 0.6126, 0.8657), (-0.3182, 0.6323, 0.8657), (-0.3102, 0.6118, 0.9316), (-0.3212, 0.6303, 0.9316), (-0.3029, 0.5844, 0.9316), (-0.2726, 0.666, 1.025), (-0.4975, 0.6398, 1.03), (-0.3863, 0.6657, 0.9316), (-0.3393, 0.6482, 0.9316), (-0.2821, 0.5078, 1.025), (-0.5119, 0.486, 1.03), (-0.4483, 0.5025, 0.9316), (-0.4769, 0.5389, 0.9316), (-0.4665, 0.521, 0.9316), (-0.4839, 0.5653, 0.9316), (-0.4819, 0.5962, 0.9316), (-0.4824, 0.5656, 0.8657), (-0.4825, 0.5963, 0.8657), (-0.474, 0.5404, 0.8657), (-0.7755, 0.8573, -0.1369), (-0.7756, 0.888, -0.1368), (-0.7672, 0.832, -0.1374), (-0.7564, 0.8154, -0.1381), (-0.4632, 0.5237, 0.8657), (-0.7664, 0.9151, -0.1373), (-0.4733, 0.6235, 0.8657), (-0.7416, 0.9446, -0.139), (-0.679, 0.9632, -0.1456), (-0.4484, 0.653, 0.8657), (-0.4457, 0.6495, 0.9316), (-0.3858, 0.6715, 0.8657), (-0.4709, 0.6222, 0.9316), (-0.6295, 0.9436, -0.1521), (-0.3363, 0.6519, 0.8657)], [], [(3, 0, 1, 6), (5, 2, 0, 3), (26, 5, 3, 4), (4, 3, 6, 7), (7, 6, 8, 10), (6, 1, 11, 8), (10, 8, 9, 19), (8, 11, 12, 9), (9, 12, 13, 15), (15, 13, 14, 16), (17, 15, 16, 18), (19, 9, 15, 17), (20, 17, 18), (20, 19, 17), (20, 22, 21), (23, 22, 20), (18, 23, 20), (24, 10, 19, 20), (7, 10, 24), (25, 4, 24), (24, 4, 7), (21, 30, 29, 25), (26, 4, 25), (28, 26, 25), (25, 27, 28), (25, 29, 27), (30, 32, 31, 29), (29, 31, 33, 27), (32, 35, 34, 31), (31, 34, 36, 33), (38, 33, 36, 37), (2, 5, 38, 37), (28, 38, 5, 26), (27, 33, 38, 28), (40, 39, 35, 32), (43, 41, 39, 40), (45, 42, 41, 43), (44, 43, 40, 46), (22, 45, 43, 44), (23, 48, 47, 42, 45, 22), (21, 22, 44), (21, 44, 46), (46, 30, 21), (46, 40, 32, 30), (48, 23, 18, 16, 14, 47)])
_uv = me_leg_003.uv_layers.new(name='UVMap')
_uv.uv.foreach_set('vector', [0.0, 0.0, 0.0, 0.0, 0.0, 0.0, 0.0, 0.0, 0.0, 0.0, 0.0, 0.0, 0.0, 0.0, 0.0, 0.0, 0.0, 0.0, 0.0, 0.0, 0.0, 0.0, 0.0, 0.0, 0.0, 0.0, 0.0, 0.0, 0.0, 0.0, 0.0, 0.0, 0.0, 0.0, 0.0, 0.0, 0.0, 0.0, 0.0, 0.0, 0.0, 0.0, 0.0, 0.0, 0.0, 0.0, 0.0, 0.0, 0.0, 0.0, 0.0, 0.0, 0.0, 0.0, 0.0, 0.0, 0.0, 0.0, 0.0, 0.0, 0.0, 0.0, 0.0, 0.0, 0.0, 0.0, 0.0, 0.0, 0.0, 0.0, 0.0, 0.0, 0.0, 0.0, 0.0, 0.0, 0.0, 0.0, 0.0, 0.0, 0.0, 0.0, 0.0, 0.0, 0.0, 0.0, 0.0, 0.0, 0.0, 0.0, 0.0, 0.0, 0.0, 0.0, 0.0, 0.0, 0.0, 0.0, 0.0, 0.0, 0.0, 0.0, 0.0, 0.0, 0.0, 0.0, 0.0, 0.0, 0.0, 0.0, 0.0, 0.0, 0.0, 0.0, 0.0, 0.0, 0.0, 0.0, 0.0, 0.0, 0.0, 0.0, 0.0, 0.0, 0.0, 0.0, 0.0, 0.0, 0.0, 0.0, 0.0, 0.0, 0.0, 0.0, 0.0, 0.0, 0.0, 0.0, 0.0, 0.0, 0.0, 0.0, 0.0, 0.0, 0.0, 0.0, 0.0, 0.0, 0.0, 0.0, 0.0, 0.0, 0.0, 0.0, 0.0, 0.0, 0.0, 0.0, 0.0, 0.0, 0.0, 0.0, 0.0, 0.0, 0.0, 0.0, 0.0, 0.0, 0.0, 0.0, 0.0, 0.0, 0.0, 0.0, 0.0, 0.0, 0.0, 0.0, 0.0, 0.0, 0.0, 0.0, 0.0, 0.0, 0.0, 0.0, 0.0, 0.0, 0.0, 0.0, 0.0, 0.0, 0.0, 0.0, 0.0, 0.0, 0.0, 0.0, 0.0, 0.0, 0.0, 0.0, 0.0, 0.0, 0.0, 0.0, 0.0, 0.0, 0.0, 0.0, 0.0, 0.0, 0.0, 0.0, 0.0, 0.0, 0.0, 0.0, 0.0, 0.0, 0.0, 0.0, 0.0, 0.0, 0.0, 0.0, 0.0, 0.0, 0.0, 0.0, 0.0, 0.0, 0.0, 0.0, 0.0, 0.0, 0.0, 0.0, 0.0, 0.0, 0.0, 0.0, 0.0, 0.0, 0.0, 0.0, 0.0, 0.0, 0.0, 0.0, 0.0, 0.0, 0.0, 0.0, 0.0, 0.0, 0.0, 0.0, 0.0, 0.0, 0.0, 0.0, 0.0, 0.0, 0.0, 0.0, 0.0, 0.0, 0.0, 0.0, 0.0, 0.0, 0.0, 0.0, 0.0, 0.0, 0.0, 0.0, 0.0, 0.0, 0.0, 0.0, 0.0, 0.0, 0.0, 0.0, 0.0, 0.0, 0.0, 0.0, 0.0, 0.0, 0.0, 0.0, 0.0, 0.0, 0.0, 0.0, 0.0, 0.0, 0.0, 0.0, 0.0, 0.0, 0.0, 0.0, 0.0, 0.0, 0.0, 0.0, 0.0, 0.0, 0.0, 0.0, 0.0, 0.0, 0.0, 0.0, 0.0, 0.0, 0.0, 0.0, 0.0, 0.0, 0.0, 0.0, 0.0, 0.0, 0.0, 0.0, 0.0, 0.0, 0.0, 0.0, 0.0, 0.0, 0.0, 0.0])
me_leg_003.materials.append(mat_wood)
me_leg_003.use_remesh_preserve_volume = False
me_leg_003.use_remesh_preserve_attributes = False
me_leg_003.use_mirror_vertex_groups = False
me_leg_003.update()

# ---- objects
ob_bar = bpy.data.objects.new('Bar', me_bar)
ob_seat = bpy.data.objects.new('Seat', me_seat)
ob_leg = bpy.data.objects.new('Leg', me_leg)
ob_top = bpy.data.objects.new('Top', me_top)
ob_bar_001 = bpy.data.objects.new('Bar.001', me_bar_001)
ob_bar_002 = bpy.data.objects.new('Bar.002', me_bar_002)
ob_bar_003 = bpy.data.objects.new('Bar.003', me_bar_003)
ob_bar_004 = bpy.data.objects.new('Bar.004', me_bar_004)
ob_bar_005 = bpy.data.objects.new('Bar.005', me_bar_005)
ob_rail = bpy.data.objects.new('Rail', me_rail)
ob_rail_001 = bpy.data.objects.new('Rail.001', me_rail_001)
ob_leg_001 = bpy.data.objects.new('Leg.001', me_leg_001)
ob_leg_002 = bpy.data.objects.new('Leg.002', me_leg_002)
ob_leg_003 = bpy.data.objects.new('Leg.003', me_leg_003)

# ---- transforms, parenting, visibility, modifiers, constraints
ob_bar.parent = ob_seat
ob_bar.location = (0.0, 0.0, 0.0)
ob_bar.lock_rotations_4d = False
ob_bar.empty_display_type = 'ARROWS'
ob_bar.lineart.crease_threshold = 0.0
ob_seat.location = (0.0, 0.0, 0.0)
ob_seat.lock_rotations_4d = False
ob_seat.empty_display_type = 'ARROWS'
ob_seat.lineart.crease_threshold = 0.0
ob_leg.parent = ob_seat
ob_leg.location = (0.0, 0.0, 0.0)
ob_leg.lock_rotations_4d = False
ob_leg.empty_display_type = 'ARROWS'
ob_leg.lineart.crease_threshold = 0.0
ob_top.parent = ob_seat
ob_top.location = (0.0, 0.0, 0.0)
ob_top.lock_rotations_4d = False
ob_top.empty_display_type = 'ARROWS'
ob_top.lineart.crease_threshold = 0.0
ob_bar_001.parent = ob_seat
ob_bar_001.location = (0.0, 0.0, 0.0)
ob_bar_001.lock_rotations_4d = False
ob_bar_001.empty_display_type = 'ARROWS'
ob_bar_001.lineart.crease_threshold = 0.0
ob_bar_002.parent = ob_seat
ob_bar_002.location = (0.0, 0.0, 0.0)
ob_bar_002.lock_rotations_4d = False
ob_bar_002.empty_display_type = 'ARROWS'
ob_bar_002.lineart.crease_threshold = 0.0
ob_bar_003.parent = ob_seat
ob_bar_003.location = (0.0, 0.0, 0.0)
ob_bar_003.lock_rotations_4d = False
ob_bar_003.empty_display_type = 'ARROWS'
ob_bar_003.lineart.crease_threshold = 0.0
ob_bar_004.parent = ob_seat
ob_bar_004.location = (0.0, 0.0, 0.0)
ob_bar_004.lock_rotations_4d = False
ob_bar_004.empty_display_type = 'ARROWS'
ob_bar_004.lineart.crease_threshold = 0.0
ob_bar_005.parent = ob_seat
ob_bar_005.location = (0.0, 0.0, 0.0)
ob_bar_005.lock_rotations_4d = False
ob_bar_005.empty_display_type = 'ARROWS'
ob_bar_005.lineart.crease_threshold = 0.0
ob_rail.parent = ob_seat
ob_rail.location = (0.0, 0.0, 0.0)
ob_rail.lock_rotations_4d = False
ob_rail.empty_display_type = 'ARROWS'
ob_rail.lineart.crease_threshold = 0.0
ob_rail_001.parent = ob_seat
ob_rail_001.location = (0.0, 0.0, 0.0)
ob_rail_001.lock_rotations_4d = False
ob_rail_001.empty_display_type = 'ARROWS'
ob_rail_001.lineart.crease_threshold = 0.0
ob_leg_001.parent = ob_seat
ob_leg_001.location = (0.0, 0.0, 0.0)
ob_leg_001.lock_rotations_4d = False
ob_leg_001.empty_display_type = 'ARROWS'
ob_leg_001.lineart.crease_threshold = 0.0
ob_leg_002.parent = ob_seat
ob_leg_002.location = (0.0, 0.0, 0.0)
ob_leg_002.lock_rotations_4d = False
ob_leg_002.empty_display_type = 'ARROWS'
ob_leg_002.lineart.crease_threshold = 0.0
ob_leg_003.parent = ob_seat
ob_leg_003.location = (0.0, 0.0, 0.0)
ob_leg_003.lock_rotations_4d = False
ob_leg_003.empty_display_type = 'ARROWS'
ob_leg_003.lineart.crease_threshold = 0.0

# ---- collection membership
col_collection.objects.link(ob_bar)
col_collection.objects.link(ob_seat)
col_collection.objects.link(ob_leg)
col_collection.objects.link(ob_top)
col_collection.objects.link(ob_bar_001)
col_collection.objects.link(ob_bar_002)
col_collection.objects.link(ob_bar_003)
col_collection.objects.link(ob_bar_004)
col_collection.objects.link(ob_bar_005)
col_collection.objects.link(ob_rail)
col_collection.objects.link(ob_rail_001)
col_collection.objects.link(ob_leg_001)
col_collection.objects.link(ob_leg_002)
col_collection.objects.link(ob_leg_003)

# ---- scene / render settings (as saved in the file)
scene.frame_start = 1; scene.frame_end = 250; scene.frame_set(1)
scene.render.engine = 'BLENDER_EEVEE_NEXT'
scene.cycles.use_denoising = False
scene.cycles.samples = 128
scene.cycles.sampling_pattern = 'TABULATED_SOBOL'
scene.cycles.use_adaptive_sampling = False
scene.cycles.use_light_tree = False
scene.view_settings.view_transform = 'Filmic'
bpy.context.view_layer.update()

# ---- added for rendering (the .blend has no active camera and no usable light): camera, sun
cam_auto = bpy.data.cameras.new('AutoCamera')
cam_auto.lens = 50.0
cam_auto.sensor_width = 36.0
cam_auto.clip_end = 1000.0
ob_auto_camera = bpy.data.objects.new('AutoCamera', cam_auto)
scene.collection.objects.link(ob_auto_camera)
ob_auto_camera.location = (4.89002, -5.66717, 5.44875)
ob_auto_camera.rotation_euler = (1.09748, -7.21219e-08, 0.694738)
scene.camera = ob_auto_camera
light_auto_sun = bpy.data.lights.new('AutoSun', 'SUN')
light_auto_sun.energy = 3.0
light_auto_sun.angle = 0.0523599
ob_auto_sun = bpy.data.objects.new('AutoSun', light_auto_sun)
scene.collection.objects.link(ob_auto_sun)
ob_auto_sun.rotation_euler = (0.872665, 0.174533, 0.523599)
bpy.context.view_layer.update()

